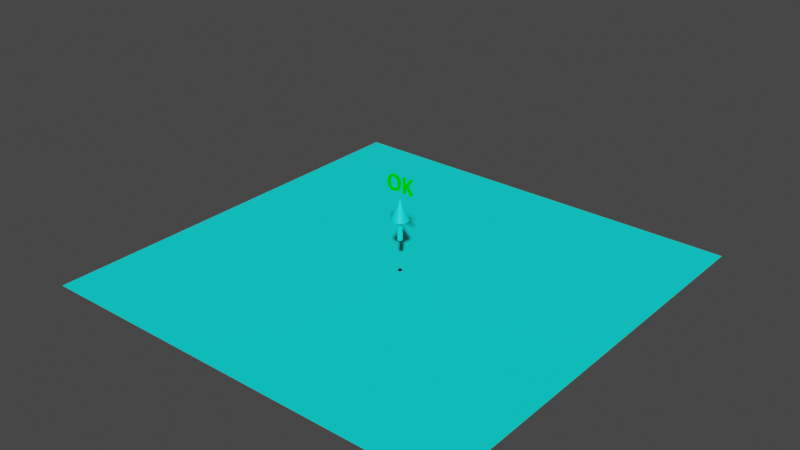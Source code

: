 # Source: INTACT_BlendData.blend  (saved by Blender 2.90.8; exported with 4.5.12 LTS)
import bpy
from mathutils import Matrix  # noqa: F401  (used for matrix-valued properties, if any)

bpy.ops.wm.read_factory_settings(use_empty=True)
scene = bpy.context.scene
scene.name = 'Scene'

# ---- collections
col_collection = bpy.data.collections.new('Collection'); scene.collection.children.link(col_collection)

# ---- materials (node trees are filled in below, after node groups)
mat_material = bpy.data.materials.new('Material')
mat_material.use_transparent_shadow = False
mat_flesh_blue = bpy.data.materials.new('Flesh blue')
mat_flesh_blue.use_transparent_shadow = False
mat_flesh_blue.diffuse_color = (0.0, 1.0, 0.9534, 0.5)
mat_flesh_blue.roughness = 0.1132
mat_odc_text_mat = bpy.data.materials.new('ODC_text_mat')
mat_odc_text_mat.use_transparent_shadow = False
mat_odc_text_mat.diffuse_color = (0.0, 1.0, 0.0, 1.0)
mat_odc_text_mat.roughness = 0.6

# ---- node groups
ng_vgs_dakir_01 = bpy.data.node_groups.new('VGS_Dakir_01', 'ShaderNodeTree')
_s = ng_vgs_dakir_01.interface.new_socket(name='Shader', in_out='OUTPUT', socket_type='NodeSocketShader')
_s = ng_vgs_dakir_01.interface.new_socket(name='Color', in_out='INPUT', socket_type='NodeSocketColor')
_s.default_value = (0.3, 0.2, 0.4, 0.5)
_N = ng_vgs_dakir_01.nodes; _L = ng_vgs_dakir_01.links
n0 = _N.new('NodeGroupOutput'); n0.name = 'Group Output'; n0.location = (1283, 932)
n1 = _N.new('NodeReroute'); n1.name = 'Reroute.010'; n1.location = (7, 1250)
n1.width = 16
n1.socket_idname = 'NodeSocketFloat'
n1.inputs[0].default_value = 0.0
n2 = _N.new('ShaderNodeBsdfTransparent'); n2.name = 'Transparent BSDF.001'; n2.location = (577, 899)
n3 = _N.new('NodeGroupInput'); n3.name = 'Group Voxel Layer Shader'; n3.location = (-401, 951)
n3.label = 'Group Voxel Layer Shader'
n4 = _N.new('ShaderNodeValToRGB'); n4.name = 'TresholdRamp'; n4.location = (-76, 987)
n4.label = 'TresholdRamp'
while len(n4.color_ramp.elements) > 1: n4.color_ramp.elements.remove(n4.color_ramp.elements[-1])
n4.color_ramp.elements[0].position = 0.0; n4.color_ramp.elements[0].color = (0.0, 0.0, 0.0, 0.0)
_e = n4.color_ramp.elements.new(1.0); _e.color = (1.0, 1.0, 1.0, 1.0)
n5 = _N.new('ShaderNodeMixShader'); n5.name = 'Mix Shader.002'; n5.location = (1077, 1015)
n6 = _N.new('ShaderNodeBsdfDiffuse'); n6.name = 'Diffuse BSDF'; n6.location = (622, 739)
n7 = _N.new('ShaderNodeValToRGB'); n7.name = 'ColorPresetRamp'; n7.location = (310, 698)
n7.label = 'ColorPresetRamp'
while len(n7.color_ramp.elements) > 1: n7.color_ramp.elements.remove(n7.color_ramp.elements[-1])
n7.color_ramp.elements[0].position = 0.0; n7.color_ramp.elements[0].color = (0.0, 0.0, 0.0, 1.0)
_e = n7.color_ramp.elements.new(0.1183); _e.color = (0.5871, 0.3418, 0.1703, 1.0)
_e = n7.color_ramp.elements.new(0.2023); _e.color = (0.375, 0.05286, 0.07421, 1.0)
_e = n7.color_ramp.elements.new(0.3); _e.color = (0.7991, 0.6606, 0.3338, 1.0)
_e = n7.color_ramp.elements.new(0.9962); _e.color = (0.8111, 0.7649, 0.6394, 1.0)
_L.new(n5.outputs[0], n0.inputs[0])
_L.new(n3.outputs[0], n4.inputs[0])
_L.new(n4.outputs[0], n5.inputs[0])
_L.new(n2.outputs[0], n5.inputs[1])
_L.new(n7.outputs[0], n6.inputs[0])
_L.new(n4.outputs[0], n7.inputs[0])
_L.new(n6.outputs[0], n5.inputs[2])
n0.is_active_output = True
ng_vgs_marcos_01 = bpy.data.node_groups.new('VGS_Marcos_01', 'ShaderNodeTree')
_s = ng_vgs_marcos_01.interface.new_socket(name='Shader', in_out='OUTPUT', socket_type='NodeSocketShader')
_s = ng_vgs_marcos_01.interface.new_socket(name='Color', in_out='INPUT', socket_type='NodeSocketColor')
_s.default_value = (0.3, 0.2, 0.4, 0.5)
_N = ng_vgs_marcos_01.nodes; _L = ng_vgs_marcos_01.links
n0 = _N.new('ShaderNodeMixShader'); n0.name = 'Mix Shader.003'; n0.location = (1077, 1015)
n1 = _N.new('ShaderNodeBsdfTransparent'); n1.name = 'Transparent BSDF.002'; n1.location = (632, 877)
n2 = _N.new('ShaderNodeBsdfDiffuse'); n2.name = 'Diffuse BSDF.001'; n2.location = (622, 722)
n2.inputs[1].default_value = 0.4
n3 = _N.new('NodeGroupOutput'); n3.name = 'Group Output.001'; n3.location = (1305, 1010)
n4 = _N.new('NodeReroute'); n4.name = 'Reroute.010'; n4.location = (7, 2297)
n4.width = 16
n4.socket_idname = 'NodeSocketFloat'
n4.inputs[0].default_value = 0.0
n5 = _N.new('NodeGroupInput'); n5.name = 'Group Voxel Layer Shader.001'; n5.location = (-307, 727)
n5.label = 'Group Voxel Layer Shader'
n6 = _N.new('NodeReroute'); n6.name = 'Reroute.011'; n6.location = (7, 984)
n6.width = 16
n6.socket_idname = 'NodeSocketFloat'
n6.inputs[0].default_value = 0.0
n7 = _N.new('NodeReroute'); n7.name = 'Reroute.002'; n7.location = (1040, 1002)
n7.width = 16
n7.socket_idname = 'NodeSocketFloat'
n7.inputs[0].default_value = 0.0
n8 = _N.new('ShaderNodeValToRGB'); n8.name = 'ColorPresetRamp.001'; n8.location = (297, 699)
n8.label = 'ColorPresetRamp'
n8.color_ramp.interpolation = 'EASE'
while len(n8.color_ramp.elements) > 1: n8.color_ramp.elements.remove(n8.color_ramp.elements[-1])
n8.color_ramp.elements[0].position = 0.0; n8.color_ramp.elements[0].color = (0.2568, 0.6856, 0.8, 1.0)
_e = n8.color_ramp.elements.new(0.09559); _e.color = (0.196, 0.6038, 0.5907, 1.0)
_e = n8.color_ramp.elements.new(0.1272); _e.color = (0.375, 0.05286, 0.07421, 1.0)
_e = n8.color_ramp.elements.new(0.2059); _e.color = (0.5699, 0.332, 0.1655, 1.0)
_e = n8.color_ramp.elements.new(0.2647); _e.color = (0.7991, 0.4485, 0.05768, 1.0)
_e = n8.color_ramp.elements.new(0.3676); _e.color = (0.7991, 0.6304, 0.2394, 1.0)
_e = n8.color_ramp.elements.new(1.0); _e.color = (0.8463, 0.8384, 0.649, 1.0)
n9 = _N.new('ShaderNodeValToRGB'); n9.name = 'TresholdRamp'; n9.location = (18, 987)
n9.label = 'TresholdRamp'
n9.color_ramp.interpolation = 'CONSTANT'
while len(n9.color_ramp.elements) > 1: n9.color_ramp.elements.remove(n9.color_ramp.elements[-1])
n9.color_ramp.elements[0].position = 0.0; n9.color_ramp.elements[0].color = (0.0, 0.0, 0.0, 0.0)
_e = n9.color_ramp.elements.new(0.1176); _e.color = (1.0, 1.0, 1.0, 1.0)
_L.new(n0.outputs[0], n3.inputs[0])
_L.new(n1.outputs[0], n0.inputs[1])
_L.new(n2.outputs[0], n0.inputs[2])
_L.new(n5.outputs[0], n8.inputs[0])
_L.new(n5.outputs[0], n9.inputs[0])
_L.new(n9.outputs[0], n0.inputs[0])
_L.new(n8.outputs[0], n2.inputs[0])
n3.is_active_output = True
ng_vgs_marcos_modified = bpy.data.node_groups.new('VGS_Marcos_modified', 'ShaderNodeTree')
_s = ng_vgs_marcos_modified.interface.new_socket(name='Shader', in_out='OUTPUT', socket_type='NodeSocketShader')
_s = ng_vgs_marcos_modified.interface.new_socket(name='Color', in_out='INPUT', socket_type='NodeSocketColor')
_s.default_value = (0.3, 0.2, 0.4, 0.5)
_N = ng_vgs_marcos_modified.nodes; _L = ng_vgs_marcos_modified.links
n0 = _N.new('ShaderNodeMixShader'); n0.name = 'Mix Shader.003'; n0.location = (1077, 1015)
n1 = _N.new('ShaderNodeBsdfTransparent'); n1.name = 'Transparent BSDF.002'; n1.location = (632, 877)
n2 = _N.new('ShaderNodeBsdfDiffuse'); n2.name = 'Diffuse BSDF.001'; n2.location = (622, 722)
n2.inputs[1].default_value = 0.4
n3 = _N.new('NodeGroupOutput'); n3.name = 'Group Output.001'; n3.location = (1305, 1010)
n4 = _N.new('NodeReroute'); n4.name = 'Reroute.010'; n4.location = (7, 2297)
n4.width = 16
n4.socket_idname = 'NodeSocketFloat'
n4.inputs[0].default_value = 0.0
n5 = _N.new('NodeReroute'); n5.name = 'Reroute.002'; n5.location = (1040, 1002)
n5.width = 16
n5.socket_idname = 'NodeSocketFloat'
n5.inputs[0].default_value = 0.0
n6 = _N.new('ShaderNodeValToRGB'); n6.name = 'TresholdRamp'; n6.location = (-354, 1818)
n6.label = 'TresholdRamp'
n6.color_ramp.interpolation = 'CONSTANT'
while len(n6.color_ramp.elements) > 1: n6.color_ramp.elements.remove(n6.color_ramp.elements[-1])
n6.color_ramp.elements[0].position = 0.0; n6.color_ramp.elements[0].color = (0.0, 0.0, 0.0, 0.0)
_e = n6.color_ramp.elements.new(0.1176); _e.color = (1.0, 1.0, 1.0, 1.0)
n7 = _N.new('NodeReroute'); n7.name = 'Reroute.011'; n7.location = (-95, 988)
n7.width = 16
n7.socket_idname = 'NodeSocketFloat'
n7.inputs[0].default_value = 0.0
n8 = _N.new('NodeGroupInput'); n8.name = 'Group Voxel Layer Shader.001'; n8.location = (-644, 1028)
n8.label = 'Group Voxel Layer Shader'
n9 = _N.new('ShaderNodeMath'); n9.name = 'Divide'; n9.location = (400, 928)
n9.label = 'Divide'
n9.operation = 'DIVIDE'
n9.inputs[2].default_value = 0.0
n10 = _N.new('ShaderNodeMath'); n10.name = 'Math_Wmin'; n10.location = (122, 963)
n10.label = 'Math_Wmin'
n10.operation = 'SUBTRACT'
n10.inputs[2].default_value = 0.0
n11 = _N.new('ShaderNodeMath'); n11.name = 'Wmax-Wmin'; n11.location = (119, 792)
n11.label = 'Wmax-Wmin'
n11.operation = 'SUBTRACT'
n11.inputs[2].default_value = 0.0
n12 = _N.new('ShaderNodeMath'); n12.name = 'Math'; n12.location = (649, 1195)
n12.operation = 'GREATER_THAN'
n12.use_clamp = True
n12.inputs[2].default_value = 0.0
n13 = _N.new('ShaderNodeValue'); n13.name = 'Low_Treshold'; n13.location = (-126, 1011)
n13.label = 'Low_Treshold'
n13.outputs[0].default_value = 600.0
n14 = _N.new('ShaderNodeValue'); n14.name = 'WminNode'; n14.location = (-213, 918)
n14.label = 'WminNode'
n14.outputs[0].default_value = -400.0
n15 = _N.new('ShaderNodeValue'); n15.name = 'WmaxNode'; n15.location = (-112, 823)
n15.label = 'WmaxNode'
n15.outputs[0].default_value = 3000.0
n16 = _N.new('ShaderNodeValToRGB'); n16.name = 'ColorPresetRamp'; n16.location = (301, 582)
n16.label = 'ColorPresetRamp'
n16.color_ramp.interpolation = 'EASE'
n16.color_ramp.color_mode = 'HSV'
while len(n16.color_ramp.elements) > 1: n16.color_ramp.elements.remove(n16.color_ramp.elements[-1])
n16.color_ramp.elements[0].position = 0.0; n16.color_ramp.elements[0].color = (0.8198, 0.3888, 0.2455, 1.0)
_e = n16.color_ramp.elements.new(0.09559); _e.color = (0.196, 0.6038, 0.5907, 1.0)
_e = n16.color_ramp.elements.new(0.1272); _e.color = (0.375, 0.05286, 0.07421, 1.0)
_e = n16.color_ramp.elements.new(0.2059); _e.color = (0.5699, 0.332, 0.1655, 1.0)
_e = n16.color_ramp.elements.new(0.2647); _e.color = (0.7991, 0.4485, 0.05768, 1.0)
_e = n16.color_ramp.elements.new(0.3676); _e.color = (0.7991, 0.6304, 0.2394, 1.0)
_e = n16.color_ramp.elements.new(1.0); _e.color = (0.8463, 0.8384, 0.649, 1.0)
_L.new(n0.outputs[0], n3.inputs[0])
_L.new(n1.outputs[0], n0.inputs[1])
_L.new(n2.outputs[0], n0.inputs[2])
_L.new(n8.outputs[0], n16.inputs[0])
_L.new(n16.outputs[0], n2.inputs[0])
_L.new(n13.outputs[0], n10.inputs[0])
_L.new(n15.outputs[0], n11.inputs[0])
_L.new(n14.outputs[0], n11.inputs[1])
_L.new(n10.outputs[0], n9.inputs[0])
_L.new(n14.outputs[0], n10.inputs[1])
_L.new(n11.outputs[0], n9.inputs[1])
_L.new(n9.outputs[0], n12.inputs[1])
_L.new(n8.outputs[0], n12.inputs[0])
_L.new(n12.outputs[0], n0.inputs[0])
n3.is_active_output = True

# ---- material node trees
mat_material.use_nodes = True; mat_material.node_tree.nodes.clear()
_N = mat_material.node_tree.nodes; _L = mat_material.node_tree.links
n0 = _N.new('ShaderNodeOutputMaterial'); n0.name = 'Material Output'; n0.location = (300, 300)
n1 = _N.new('ShaderNodeGroup'); n1.name = 'Group.005'; n1.location = (-232, 387)
n1.width = 255
n1.node_tree = ng_vgs_dakir_01
n1.inputs[0].default_value = (0.3, 0.2, 0.4, 0.5)
n2 = _N.new('ShaderNodeGroup'); n2.name = 'VGS_Marcos'; n2.location = (-239, 149)
n2.label = 'VGS_Marcos'
n2.width = 264
n2.node_tree = ng_vgs_marcos_01
n2.inputs[0].default_value = (0.3, 0.2, 0.4, 0.5)
n3 = _N.new('ShaderNodeGroup'); n3.name = 'VGS_Marcos_modified'; n3.location = (-243, -106)
n3.label = 'VGS_Marcos_modified'
n3.width = 264
n3.node_tree = ng_vgs_marcos_modified
n3.inputs[0].default_value = (0.3, 0.2, 0.4, 0.5)
n0.is_active_output = True
mat_flesh_blue.use_nodes = True; mat_flesh_blue.node_tree.nodes.clear()
_N = mat_flesh_blue.node_tree.nodes; _L = mat_flesh_blue.node_tree.links
n0 = _N.new('ShaderNodeBsdfPrincipled'); n0.name = 'Principled BSDF'; n0.location = (10, 300)
n0.distribution = 'GGX'
n0.subsurface_method = 'BURLEY'
n0.inputs[0].default_value = (0.0, 1.0, 0.9534, 1.0)
n0.inputs[3].default_value = 1.45
n0.inputs[27].default_value = (0.0, 0.0, 0.0, 1.0)
n0.inputs[28].default_value = 1.0
n1 = _N.new('ShaderNodeOutputMaterial'); n1.name = 'Material Output'; n1.location = (300, 300)
_L.new(n0.outputs[0], n1.inputs[0])
n1.is_active_output = True

# ---- world
world_world = bpy.data.worlds.new('World'); scene.world = world_world
world_world.use_nodes = True; world_world.node_tree.nodes.clear()
_N = world_world.node_tree.nodes; _L = world_world.node_tree.links
n0 = _N.new('ShaderNodeOutputWorld'); n0.name = 'World Output'; n0.location = (300, 300)
n1 = _N.new('ShaderNodeBackground'); n1.name = 'Background'; n1.location = (10, 300)
n1.inputs[0].default_value = (0.05088, 0.05088, 0.05088, 1.0)
_L.new(n1.outputs[0], n0.inputs[0])
n0.is_active_output = True
world_world.color = (0.05088, 0.05088, 0.05088)
world_world.use_sun_shadow = False
world_world.sun_shadow_jitter_overblur = 0.0

# ---- meshes
me_cube = bpy.data.meshes.new('Cube')
me_cube.from_pydata([(-1000.0, -1000.0, -1000.0), (-1000.0, -1000.0, 1000.0), (-1000.0, 1000.0, -1000.0), (-1000.0, 1000.0, 1000.0), (1000.0, -1000.0, -1000.0), (1000.0, -1000.0, 1000.0), (1000.0, 1000.0, -1000.0), (1000.0, 1000.0, 1000.0)], [], [(0, 1, 3, 2), (2, 3, 7, 6), (6, 7, 5, 4), (4, 5, 1, 0), (2, 6, 4, 0), (7, 3, 1, 5)])
_uv = me_cube.uv_layers.new(name='UVMap')
_uv.uv.foreach_set('vector', [0.375, 0.0, 0.625, 0.0, 0.625, 0.25, 0.375, 0.25, 0.375, 0.25, 0.625, 0.25, 0.625, 0.5, 0.375, 0.5, 0.375, 0.5, 0.625, 0.5, 0.625, 0.75, 0.375, 0.75, 0.375, 0.75, 0.625, 0.75, 0.625, 1.0, 0.375, 1.0, 0.125, 0.5, 0.375, 0.5, 0.375, 0.75, 0.125, 0.75, 0.625, 0.5, 0.875, 0.5, 0.875, 0.75, 0.625, 0.75])
me_cube.materials.append(mat_material)
me_cube.use_remesh_fix_poles = True
me_cube.use_remesh_preserve_attributes = False
me_cube.use_mirror_vertex_groups = False
me_cube.update()
me_plane = bpy.data.meshes.new('Plane')
me_plane.from_pydata([(-100.0, -100.0, 0.0), (100.0, -100.0, 0.0), (-100.0, 100.0, 0.0), (100.0, 100.0, 0.0), (0.0, 1.167, 22.5), (0.4465, 1.078, 22.5), (0.825, 0.825, 22.5), (1.078, 0.4465, 22.5), (1.167, -5.1e-08, 22.5), (1.078, -0.4465, 22.5), (0.825, -0.825, 22.5), (0.4465, -1.078, 22.5), (1.762e-07, -1.167, 22.5), (-0.4465, -1.078, 22.5), (-0.825, -0.825, 22.5), (-1.078, -0.4465, 22.5), (-1.167, 1.391e-08, 22.5), (-1.078, 0.4465, 22.5), (-0.825, 0.825, 22.5), (-0.4465, 1.078, 22.5), (0.0, 4.0, 36.53), (0.7804, 3.923, 36.53), (1.531, 3.696, 36.53), (2.222, 3.326, 36.53), (2.828, 2.828, 36.53), (3.326, 2.222, 36.53), (3.696, 1.531, 36.53), (3.923, 0.7804, 36.53), (4.0, 3.02e-07, 36.53), (3.923, -0.7804, 36.53), (3.696, -1.531, 36.53), (3.326, -2.222, 36.53), (2.828, -2.828, 36.53), (2.222, -3.326, 36.53), (1.531, -3.696, 36.53), (0.7804, -3.923, 36.53), (-1.303e-06, -4.0, 36.53), (-0.7804, -3.923, 36.53), (-1.531, -3.696, 36.53), (-2.222, -3.326, 36.53), (-2.828, -2.828, 36.53), (-3.326, -2.222, 36.53), (-3.696, -1.531, 36.53), (-3.923, -0.7804, 36.53), (-4.0, 3.862e-06, 36.53), (-3.923, 0.7804, 36.53), (-3.696, 1.531, 36.53), (-3.326, 2.222, 36.53), (-2.828, 2.828, 36.53), (-2.222, 3.326, 36.53), (-1.531, 3.696, 36.53), (-0.7804, 3.923, 36.53), (0.0, 0.0, 51.53), (0.0, 1.167, 36.53), (-0.825, 0.825, 36.53), (0.4465, 1.078, 36.53), (-0.4465, 1.078, 36.53), (0.825, 0.825, 36.53), (-0.2232, 1.122, 36.53), (1.078, 0.4465, 36.53), (1.167, -5.1e-08, 36.53), (1.078, -0.4465, 36.53), (0.825, -0.825, 36.53), (0.4465, -1.078, 36.53), (0.2232, -1.122, 36.53), (1.762e-07, -1.167, 36.53), (-0.4465, -1.078, 36.53), (-0.825, -0.825, 36.53), (-1.078, -0.4465, 36.53), (-1.167, 1.391e-08, 36.53), (-1.078, 0.4465, 36.53), (6.858, -0.3467, 55.81), (6.823, -0.3467, 55.67), (6.739, -0.3467, 55.58), (6.461, -0.3467, 55.49), (6.032, -0.3467, 55.47), (5.646, -0.3467, 55.49), (5.445, -0.3467, 55.55), (5.348, -0.3467, 55.62), (5.263, -0.3467, 55.73), (3.019, -0.3467, 61.02), (3.017, -0.3467, 55.78), (2.979, -0.3467, 55.66), (2.879, -0.3467, 55.57), (2.67, -0.3467, 55.49), (2.152, -0.3467, 55.47), (1.795, -0.3467, 55.52), (1.647, -0.3467, 55.6), (1.574, -0.3467, 55.68), (1.542, -0.3467, 55.78), (1.542, -0.3467, 66.19), (1.583, -0.3467, 66.31), (1.728, -0.3467, 66.42), (2.067, -0.3467, 66.49), (2.514, -0.3467, 66.49), (2.792, -0.3467, 66.43), (2.923, -0.3467, 66.37), (2.985, -0.3467, 66.3), (3.017, -0.3467, 66.19), (3.019, -0.3467, 61.48), (5.163, -0.3467, 66.15), (5.235, -0.3467, 66.29), (5.342, -0.3467, 66.39), (5.523, -0.3467, 66.46), (5.927, -0.3467, 66.49), (6.347, -0.3467, 66.47), (6.573, -0.3467, 66.41), (6.68, -0.3467, 66.33), (6.726, -0.3467, 66.25), (6.748, -0.3467, 66.12), (6.707, -0.3467, 65.86), (6.506, -0.3467, 65.36), (4.505, -0.3467, 61.43), (6.689, -0.3467, 56.47), (6.837, -0.3467, 56.02), (0.1454, -0.3467, 63.22), (0.2331, -0.3467, 62.54), (0.2877, -0.3467, 61.69), (0.2937, -0.3467, 60.76), (0.2497, -0.3467, 59.91), (0.1557, -0.3467, 59.13), (0.01158, -0.3467, 58.41), (-0.1811, -0.3467, 57.76), (-0.4223, -0.3467, 57.18), (-0.7125, -0.3467, 56.67), (-1.049, -0.3467, 56.24), (-1.432, -0.3467, 55.89), (-1.919, -0.3467, 55.59), (-2.465, -0.3467, 55.4), (-2.996, -0.3467, 55.33), (-3.567, -0.3467, 55.34), (-4.079, -0.3467, 55.42), (-4.543, -0.3467, 55.58), (-4.958, -0.3467, 55.81), (-5.236, -0.3467, 56.04), (-5.451, -0.3467, 56.26), (-5.646, -0.3467, 56.51), (-5.858, -0.3467, 56.85), (-6.098, -0.3467, 57.37), (-6.291, -0.3467, 57.98), (-6.438, -0.3467, 58.68), (-6.538, -0.3467, 59.45), (-6.591, -0.3467, 60.32), (-6.597, -0.3467, 61.25), (-6.553, -0.3467, 62.08), (-6.459, -0.3467, 62.85), (-6.315, -0.3467, 63.56), (-6.122, -0.3467, 64.21), (-5.881, -0.3467, 64.78), (-5.591, -0.3467, 65.28), (-5.254, -0.3467, 65.71), (-4.871, -0.3467, 66.06), (-4.384, -0.3467, 66.37), (-3.837, -0.3467, 66.56), (-3.303, -0.3467, 66.63), (-2.74, -0.3467, 66.62), (-2.237, -0.3467, 66.54), (-1.776, -0.3467, 66.39), (-1.363, -0.3467, 66.16), (-0.9935, -0.3467, 65.85), (-0.6705, -0.3467, 65.46), (-0.3938, -0.3467, 65.0), (-0.1629, -0.3467, 64.45), (0.02238, -0.3467, 63.83), (-1.315, -0.3467, 59.8), (-1.263, -0.3467, 60.53), (-1.268, -0.3467, 61.63), (-1.327, -0.3467, 62.39), (-1.39, -0.3467, 62.84), (-1.482, -0.3467, 63.26), (-1.603, -0.3467, 63.64), (-1.77, -0.3467, 64.0), (-1.931, -0.3467, 64.24), (-2.086, -0.3467, 64.42), (-2.323, -0.3467, 64.61), (-2.595, -0.3467, 64.73), (-2.91, -0.3467, 64.8), (-3.272, -0.3467, 64.81), (-3.599, -0.3467, 64.75), (-3.918, -0.3467, 64.6), (-4.192, -0.3467, 64.37), (-4.4, -0.3467, 64.11), (-4.576, -0.3467, 63.81), (-4.723, -0.3467, 63.46), (-4.84, -0.3467, 63.08), (-4.927, -0.3467, 62.66), (-4.988, -0.3467, 62.19), (-5.041, -0.3467, 61.47), (-5.036, -0.3467, 60.36), (-4.976, -0.3467, 59.58), (-4.913, -0.3467, 59.12), (-4.822, -0.3467, 58.7), (-4.702, -0.3467, 58.32), (-4.537, -0.3467, 57.95), (-4.377, -0.3467, 57.72), (-4.223, -0.3467, 57.54), (-3.986, -0.3467, 57.36), (-3.713, -0.3467, 57.23), (-3.396, -0.3467, 57.17), (-3.031, -0.3467, 57.16), (-2.704, -0.3467, 57.22), (-2.385, -0.3467, 57.36), (-2.112, -0.3467, 57.6), (-1.903, -0.3467, 57.85), (-1.727, -0.3467, 58.16), (-1.58, -0.3467, 58.51), (-1.463, -0.3467, 58.9), (-1.376, -0.3467, 59.33), (6.858, 0.3467, 55.81), (6.823, 0.3467, 55.67), (6.739, 0.3467, 55.58), (6.461, 0.3467, 55.49), (6.032, 0.3467, 55.47), (5.646, 0.3467, 55.49), (5.445, 0.3467, 55.55), (5.348, 0.3467, 55.62), (5.263, 0.3467, 55.73), (3.019, 0.3467, 61.02), (3.017, 0.3467, 55.78), (2.979, 0.3467, 55.66), (2.879, 0.3467, 55.57), (2.67, 0.3467, 55.49), (2.152, 0.3467, 55.47), (1.795, 0.3467, 55.52), (1.647, 0.3467, 55.6), (1.574, 0.3467, 55.68), (1.542, 0.3467, 55.78), (1.542, 0.3467, 66.19), (1.583, 0.3467, 66.31), (1.728, 0.3467, 66.42), (2.067, 0.3467, 66.49), (2.514, 0.3467, 66.49), (2.792, 0.3467, 66.43), (2.923, 0.3467, 66.37), (2.985, 0.3467, 66.3), (3.017, 0.3467, 66.19), (3.019, 0.3467, 61.48), (5.163, 0.3467, 66.15), (5.235, 0.3467, 66.29), (5.342, 0.3467, 66.39), (5.523, 0.3467, 66.46), (5.927, 0.3467, 66.49), (6.347, 0.3467, 66.47), (6.573, 0.3467, 66.41), (6.68, 0.3467, 66.33), (6.726, 0.3467, 66.25), (6.748, 0.3467, 66.12), (6.707, 0.3467, 65.86), (6.506, 0.3467, 65.36), (4.505, 0.3467, 61.43), (6.689, 0.3467, 56.47), (6.837, 0.3467, 56.02), (0.1454, 0.3467, 63.22), (0.2331, 0.3467, 62.54), (0.2877, 0.3467, 61.69), (0.2937, 0.3467, 60.76), (0.2497, 0.3467, 59.91), (0.1557, 0.3467, 59.13), (0.01158, 0.3467, 58.41), (-0.1811, 0.3467, 57.76), (-0.4223, 0.3467, 57.18), (-0.7125, 0.3467, 56.67), (-1.049, 0.3467, 56.24), (-1.432, 0.3467, 55.89), (-1.919, 0.3467, 55.59), (-2.465, 0.3467, 55.4), (-2.996, 0.3467, 55.33), (-3.567, 0.3467, 55.34), (-4.079, 0.3467, 55.42), (-4.543, 0.3467, 55.58), (-4.958, 0.3467, 55.81), (-5.236, 0.3467, 56.04), (-5.451, 0.3467, 56.26), (-5.646, 0.3467, 56.51), (-5.858, 0.3467, 56.85), (-6.098, 0.3467, 57.37), (-6.291, 0.3467, 57.98), (-6.438, 0.3467, 58.68), (-6.538, 0.3467, 59.45), (-6.591, 0.3467, 60.32), (-6.597, 0.3467, 61.25), (-6.553, 0.3467, 62.08), (-6.459, 0.3467, 62.85), (-6.315, 0.3467, 63.56), (-6.122, 0.3467, 64.21), (-5.881, 0.3467, 64.78), (-5.591, 0.3467, 65.28), (-5.254, 0.3467, 65.71), (-4.871, 0.3467, 66.06), (-4.384, 0.3467, 66.37), (-3.837, 0.3467, 66.56), (-3.303, 0.3467, 66.63), (-2.74, 0.3467, 66.62), (-2.237, 0.3467, 66.54), (-1.776, 0.3467, 66.39), (-1.363, 0.3467, 66.16), (-0.9935, 0.3467, 65.85), (-0.6705, 0.3467, 65.46), (-0.3938, 0.3467, 65.0), (-0.1629, 0.3467, 64.45), (0.02238, 0.3467, 63.83), (-1.315, 0.3467, 59.8), (-1.263, 0.3467, 60.53), (-1.268, 0.3467, 61.63), (-1.327, 0.3467, 62.39), (-1.39, 0.3467, 62.84), (-1.482, 0.3467, 63.26), (-1.603, 0.3467, 63.64), (-1.77, 0.3467, 64.0), (-2.03, 0.3467, 64.36), (-2.323, 0.3467, 64.61), (-2.595, 0.3467, 64.73), (-2.91, 0.3467, 64.8), (-3.272, 0.3467, 64.81), (-3.599, 0.3467, 64.75), (-3.918, 0.3467, 64.6), (-4.192, 0.3467, 64.37), (-4.4, 0.3467, 64.11), (-4.576, 0.3467, 63.81), (-4.723, 0.3467, 63.46), (-4.84, 0.3467, 63.08), (-4.927, 0.3467, 62.66), (-4.988, 0.3467, 62.19), (-5.041, 0.3467, 61.47), (-5.036, 0.3467, 60.36), (-4.976, 0.3467, 59.58), (-4.913, 0.3467, 59.12), (-4.822, 0.3467, 58.7), (-4.702, 0.3467, 58.32), (-4.537, 0.3467, 57.95), (-4.377, 0.3467, 57.72), (-4.223, 0.3467, 57.54), (-3.986, 0.3467, 57.36), (-3.713, 0.3467, 57.23), (-3.396, 0.3467, 57.17), (-3.031, 0.3467, 57.16), (-2.704, 0.3467, 57.22), (-2.385, 0.3467, 57.36), (-2.112, 0.3467, 57.6), (-1.903, 0.3467, 57.85), (-1.727, 0.3467, 58.16), (-1.58, 0.3467, 58.51), (-1.463, 0.3467, 58.9), (-1.376, 0.3467, 59.33), (0.1447, -0.3506, 63.23), (0.1455, 0.3455, 63.21), (0.2329, 0.3452, 62.54), (0.2462, 0.3425, 62.53), (0.235, -0.3491, 62.53), (0.2875, 0.3456, 61.69), (0.3152, 0.3422, 61.2), (0.3076, -0.3429, 61.4), (0.2874, -0.345, 61.69), (0.2935, 0.3454, 60.76), (0.2935, -0.3452, 60.76), (0.2902, -0.3424, 60.35), (0.2502, 0.3492, 59.91), (0.2494, -0.3448, 59.91), (0.1737, -0.3425, 59.12), (0.156, 0.3491, 59.13), (0.1554, -0.3446, 59.13), (0.0118, 0.349, 58.4), (0.01125, -0.3443, 58.41), (-0.1686, -0.3521, 57.79), (-0.181, 0.349, 57.75), (-0.3704, -0.3523, 57.29), (-0.4231, 0.3489, 57.17), (-0.6273, -0.3514, 56.8), (-0.7132, 0.3451, 56.67), (-0.8325, 0.3406, 56.47), (-0.9128, -0.3507, 56.4), (-1.094, 0.3454, 56.19), (-1.232, -0.3472, 56.06), (-1.56, -0.3509, 55.8), (-1.462, 0.3519, 55.87), (-1.756, 0.3433, 55.68), (-2.008, 0.3517, 55.55), (-1.966, -0.3502, 55.57), (-2.365, -0.3516, 55.43), (-2.465, 0.3486, 55.4), (-2.711, 0.3416, 55.33), (-2.996, 0.3483, 55.33), (-2.92, -0.348, 55.33), (-3.429, 0.3501, 55.33), (-3.392, -0.3508, 55.33), (-3.833, 0.3505, 55.37), (-4.095, -0.3428, 55.4), (-3.829, -0.3485, 55.37), (-4.376, 0.3487, 55.51), (-4.317, -0.3487, 55.49), (-4.646, -0.3505, 55.63), (-4.804, 0.3446, 55.71), (-4.991, 0.3414, 55.8), (-4.931, -0.3523, 55.79), (-5.101, 0.3448, 55.92), (-5.245, -0.3519, 56.04), (-5.411, 0.3501, 56.21), (-5.572, -0.3498, 56.4), (-5.722, 0.3494, 56.62), (-5.868, -0.3403, 56.83), (-5.891, -0.3475, 56.91), (-5.921, 0.3486, 56.97), (-6.098, 0.3497, 57.37), (-6.125, -0.3487, 57.45), (-6.291, 0.3488, 57.98), (-6.337, -0.3414, 58.11), (-6.268, -0.3433, 57.91), (-6.423, -0.3462, 58.58), (-6.409, 0.3524, 58.51), (-6.508, 0.3534, 59.15), (-6.533, -0.3522, 59.38), (-6.566, 0.3417, 59.59), (-6.591, -0.3515, 60.27), (-6.588, 0.3475, 60.2), (-6.599, 0.3517, 61.21), (-6.599, -0.3505, 61.14), (-6.562, -0.3518, 62.0), (-6.557, 0.3519, 62.04), (-6.497, 0.3506, 62.59), (-6.467, -0.3509, 62.8), (-6.41, 0.3464, 63.12), (-6.345, 0.3427, 63.51), (-6.351, -0.3519, 63.42), (-6.271, 0.3448, 63.73), (-6.175, -0.347, 64.05), (-6.109, -0.3422, 64.28), (-6.039, 0.3485, 64.43), (-6.007, -0.3495, 64.5), (-5.841, -0.3518, 64.86), (-5.82, 0.3497, 64.9), (-5.592, 0.3484, 65.28), (-5.627, -0.3494, 65.23), (-5.361, -0.3416, 65.61), (-5.301, -0.3425, 65.66), (-5.252, 0.3484, 65.71), (-4.898, -0.3417, 66.07), (-4.909, 0.3501, 66.03), (-4.822, -0.338, 66.1), (-4.549, 0.3446, 66.28), (-4.21, 0.3559, 66.44), (-4.323, -0.3511, 66.39), (-3.837, 0.3476, 66.56), (-3.838, -0.3514, 66.56), (-3.61, -0.3432, 66.62), (-3.317, 0.3511, 66.63), (-3.304, -0.3486, 66.63), (-2.748, 0.3518, 66.63), (-2.751, -0.3506, 66.63), (-2.329, 0.352, 66.56), (-2.355, -0.352, 66.57), (-1.994, -0.3505, 66.47), (-2.015, 0.3515, 66.48), (-1.665, 0.3501, 66.33), (-1.547, -0.3521, 66.27), (-1.27, 0.3505, 66.09), (-1.173, -0.3484, 66.01), (-0.9538, -0.3538, 65.81), (-0.9776, 0.3528, 65.83), (-0.7484, 0.3473, 65.56), (-0.7287, 0.3411, 65.57), (-0.5261, 0.3426, 65.24), (-0.6712, -0.3532, 65.47), (-0.4196, 0.343, 65.08), (-0.5081, -0.3509, 65.21), (-0.2584, -0.3425, 64.74), (-0.3329, 0.3445, 64.87), (-0.2728, -0.3438, 64.74), (-0.1631, 0.3446, 64.45), (-0.1478, 0.3425, 64.45), (-0.08891, -0.3444, 64.23), (-0.004408, -0.3428, 63.98), (0.02147, 0.3433, 63.83), (0.09744, 0.3426, 63.57), (0.04178, -0.3444, 63.74), (-1.363, 0.3507, 59.41), (-1.302, -0.348, 59.94), (-1.306, 0.3473, 59.9), (-1.261, -0.3466, 60.6), (-1.27, 0.3488, 60.42), (-1.256, 0.347, 61.13), (-1.264, -0.3473, 61.49), (-1.283, 0.3473, 61.87), (-1.303, -0.3472, 62.13), (-1.326, 0.3446, 62.38), (-1.359, -0.3504, 62.65), (-1.39, 0.3482, 62.84), (-1.432, -0.3482, 63.06), (-1.508, 0.3489, 63.36), (-1.538, -0.3479, 63.46), (-1.651, -0.3489, 63.76), (-1.674, 0.3477, 63.81), (-1.815, 0.3484, 64.07), (-1.814, -0.3497, 64.08), (-2.006, 0.3504, 64.33), (-1.978, -0.3488, 64.3), (-2.145, -0.3487, 64.47), (-2.264, 0.3496, 64.56), (-2.322, -0.348, 64.6), (-2.523, 0.3499, 64.71), (-2.754, -0.3487, 64.77), (-2.523, -0.3483, 64.71), (-2.875, 0.3506, 64.8), (-2.997, -0.3489, 64.81), (-3.274, 0.3481, 64.81), (-3.361, -0.3464, 64.8), (-3.517, 0.3489, 64.77), (-3.635, -0.347, 64.74), (-3.747, 0.3497, 64.69), (-3.888, -0.3487, 64.62), (-4.005, 0.3491, 64.54), (-4.128, -0.3457, 64.43), (-4.253, 0.352, 64.3), (-4.347, -0.3536, 64.19), (-4.423, 0.3452, 64.08), (-4.558, 0.3486, 63.84), (-4.478, -0.3469, 63.99), (-4.688, 0.3476, 63.56), (-4.654, -0.3522, 63.65), (-4.814, -0.3483, 63.17), (-4.909, -0.3483, 62.76), (-4.841, 0.3482, 63.08), (-4.94, 0.3507, 62.58), (-4.988, -0.3455, 62.2), (-4.998, 0.3467, 62.09), (-5.041, 0.3482, 61.41), (-5.041, -0.349, 61.41), (-5.039, 0.347, 60.49), (-5.039, -0.3494, 60.51), (-4.995, -0.3479, 59.77), (-4.996, 0.3456, 59.77), (-4.936, 0.3492, 59.27), (-4.922, -0.3504, 59.17), (-4.871, 0.3472, 58.91), (-4.822, -0.349, 58.7), (-4.752, 0.3501, 58.46), (-4.684, -0.3472, 58.27), (-4.635, 0.3491, 58.16), (-4.496, -0.3453, 57.88), (-4.515, 0.3497, 57.92), (-4.353, 0.3473, 57.68), (-4.252, -0.3462, 57.57), (-4.196, 0.3501, 57.52), (-3.984, 0.3497, 57.36), (-4.019, -0.3491, 57.38), (-3.82, -0.3485, 57.27), (-3.785, 0.3494, 57.26), (-3.559, -0.3471, 57.19), (-3.559, 0.3489, 57.19), (-3.267, -0.348, 57.16), (-3.164, 0.3491, 57.15), (-2.707, -0.3482, 57.22), (-2.991, -0.3469, 57.16), (-2.735, 0.3486, 57.21), (-2.386, -0.3483, 57.36), (-2.417, 0.3483, 57.35), (-2.176, 0.3481, 57.53), (-1.977, 0.3493, 57.75), (-2.112, -0.347, 57.6), (-1.725, -0.3442, 58.16), (-1.871, -0.3406, 57.9), (-1.836, 0.3494, 57.96), (-1.708, 0.3469, 58.2), (-1.564, 0.3471, 58.55), (-1.563, -0.3479, 58.56), (-1.442, 0.347, 58.99), (-1.436, -0.3463, 59.02), (-1.363, -0.3507, 59.41), (6.872, -0.3439, 55.85), (6.859, 0.3504, 55.81), (6.858, -0.3507, 55.79), (6.82, -0.3418, 55.63), (6.833, 0.3444, 55.7), (6.826, 0.3433, 55.65), (6.808, -0.3496, 55.65), (6.792, 0.3485, 55.63), (6.721, -0.3456, 55.57), (6.69, 0.3508, 55.55), (6.633, -0.3443, 55.51), (6.581, -0.3462, 55.52), (6.461, 0.3474, 55.49), (6.371, 0.3425, 55.46), (6.318, -0.3477, 55.47), (6.035, 0.3477, 55.47), (5.655, 0.3438, 55.47), (5.819, -0.3456, 55.47), (5.605, -0.3526, 55.5), (5.646, 0.3461, 55.49), (5.445, 0.3453, 55.55), (5.457, -0.3458, 55.54), (5.388, 0.3428, 55.56), (5.301, -0.3434, 55.63), (5.354, -0.3457, 55.61), (5.349, 0.3444, 55.62), (5.263, 0.3485, 55.73), (5.263, -0.3496, 55.73), (3.02, 0.3495, 61.02), (3.02, -0.3485, 61.02), (3.018, 0.3497, 55.78), (3.018, -0.3496, 55.78), (2.979, 0.3505, 55.66), (2.98, -0.3501, 55.66), (2.836, -0.3429, 55.52), (2.88, 0.3488, 55.57), (2.879, -0.3462, 55.57), (2.742, 0.3503, 55.51), (2.746, -0.3462, 55.52), (2.511, 0.3495, 55.47), (2.538, -0.3469, 55.48), (2.14, -0.3518, 55.47), (2.006, 0.3487, 55.48), (1.793, -0.353, 55.52), (1.68, 0.3421, 55.54), (1.752, 0.3446, 55.54), (1.646, 0.3441, 55.6), (1.654, -0.3512, 55.59), (1.58, 0.3503, 55.67), (1.581, -0.3495, 55.67), (1.544, 0.3484, 55.76), (1.543, -0.3487, 55.77), (1.543, 0.3495, 66.2), (1.543, -0.3503, 66.2), (1.59, 0.35, 66.32), (1.597, -0.3495, 66.33), (1.683, 0.3475, 66.4), (1.762, -0.3418, 66.46), (1.711, -0.3464, 66.41), (1.85, 0.3517, 66.46), (1.918, -0.3485, 66.47), (2.095, 0.3505, 66.49), (2.393, -0.3432, 66.52), (2.223, -0.3481, 66.49), (2.565, 0.3514, 66.48), (2.562, -0.3447, 66.48), (2.815, 0.3509, 66.43), (2.884, -0.3432, 66.42), (2.785, -0.3463, 66.43), (2.915, -0.3482, 66.37), (2.925, 0.3516, 66.37), (2.986, 0.3489, 66.3), (2.985, -0.3455, 66.3), (3.017, -0.3429, 66.26), (3.018, 0.3494, 66.19), (3.017, -0.3464, 66.19), (3.02, 0.3488, 61.48), (3.02, -0.3505, 61.48), (5.185, 0.3474, 66.2), (5.223, -0.3421, 66.31), (5.191, -0.3472, 66.22), (5.216, 0.3427, 66.29), (5.267, 0.3479, 66.33), (5.301, -0.3449, 66.36), (5.407, 0.3477, 66.43), (5.466, -0.3525, 66.45), (5.698, 0.3515, 66.49), (5.691, -0.3487, 66.49), (6.333, -0.3424, 66.51), (6.26, 0.3506, 66.49), (6.215, -0.3445, 66.49), (6.465, -0.3463, 66.45), (6.505, 0.3472, 66.43), (6.633, -0.345, 66.37), (6.643, 0.3501, 66.37), (6.706, -0.3515, 66.3), (6.705, 0.3493, 66.29), (6.756, -0.3432, 66.19), (6.736, 0.3519, 66.22), (6.741, -0.3469, 66.19), (6.746, 0.3466, 66.11), (6.745, -0.3491, 66.08), (6.732, -0.3423, 65.91), (6.723, 0.3456, 65.93), (6.707, -0.3479, 65.86), (6.725, 0.3508, 65.9), (6.507, -0.3494, 65.36), (6.506, 0.3497, 65.36), (4.506, 0.3491, 61.43), (4.506, -0.3507, 61.43), (6.689, 0.3497, 56.48), (6.688, -0.3481, 56.48), (6.837, -0.3483, 56.02), (6.838, 0.3481, 56.02)], [], [(0, 1, 3, 2), (4, 5, 6, 7, 8, 9, 10, 11, 12, 13, 14, 15, 16, 17, 18, 19), (20, 52, 21), (21, 52, 22), (22, 52, 23), (23, 52, 24), (24, 52, 25), (25, 52, 26), (26, 52, 27), (27, 52, 28), (28, 52, 29), (29, 52, 30), (30, 52, 31), (31, 52, 32), (32, 52, 33), (33, 52, 34), (34, 52, 35), (35, 52, 36), (36, 52, 37), (37, 52, 38), (38, 52, 39), (39, 52, 40), (40, 52, 41), (41, 52, 42), (42, 52, 43), (43, 52, 44), (44, 52, 45), (45, 52, 46), (46, 52, 47), (47, 52, 48), (48, 52, 49), (49, 52, 50), (50, 52, 51), (51, 52, 20), (5, 4, 53, 55), (6, 5, 55, 57), (59, 7, 6, 57), (60, 8, 7, 59), (61, 9, 8, 60), (62, 10, 9, 61), (63, 11, 10, 62), (65, 12, 11, 63, 64), (66, 13, 12, 65), (67, 14, 13, 66), (15, 14, 67, 68), (16, 15, 68, 69), (17, 16, 69, 70), (18, 17, 70, 54), (19, 18, 54, 56), (4, 19, 56, 58, 53), (51, 20, 21, 22, 23, 24, 25, 26, 27, 28, 29, 30, 31, 32, 33, 34, 35, 64, 63, 62, 61, 60, 59, 57, 55, 53, 58), (64, 35, 36, 37, 38, 39, 40, 41, 42, 43, 44, 45, 46, 47, 48, 49, 50, 51, 58, 56, 54, 70, 69, 68, 67, 66, 65), (103, 105, 104), (92, 94, 93), (92, 95, 94), (103, 106, 105), (102, 106, 103), (92, 96, 95), (102, 107, 106), (91, 96, 92), (101, 107, 102), (91, 97, 96), (101, 108, 107), (91, 98, 97), (90, 98, 91), (101, 109, 108), (100, 109, 101), (89, 98, 90), (89, 99, 98), (99, 109, 100), (99, 110, 109), (99, 111, 110), (99, 112, 111), (89, 80, 99), (80, 112, 99), (80, 113, 112), (89, 81, 80), (79, 113, 80), (79, 114, 113), (79, 71, 114), (89, 82, 81), (88, 82, 89), (79, 72, 71), (78, 72, 79), (78, 73, 72), (87, 82, 88), (87, 83, 82), (77, 73, 78), (86, 83, 87), (86, 84, 83), (77, 74, 73), (76, 74, 77), (85, 84, 86), (75, 74, 76), (153, 155, 154), (153, 156, 155), (152, 156, 153), (152, 157, 156), (152, 158, 157), (151, 158, 152), (151, 159, 158), (150, 159, 151), (150, 160, 159), (149, 160, 150), (149, 161, 160), (148, 161, 149), (177, 161, 148), (176, 161, 177), (176, 162, 161), (148, 178, 177), (175, 162, 176), (148, 179, 178), (174, 162, 175), (147, 179, 148), (173, 162, 174), (147, 180, 179), (172, 162, 173), (147, 181, 180), (172, 163, 162), (171, 163, 172), (147, 182, 181), (146, 182, 147), (170, 163, 171), (146, 183, 182), (170, 115, 163), (169, 115, 170), (146, 184, 183), (145, 184, 146), (168, 115, 169), (168, 116, 115), (145, 185, 184), (167, 116, 168), (144, 185, 145), (144, 186, 185), (167, 117, 116), (166, 117, 167), (144, 187, 186), (143, 187, 144), (166, 118, 117), (165, 118, 166), (143, 188, 187), (142, 188, 143), (165, 119, 118), (164, 119, 165), (141, 188, 142), (141, 189, 188), (207, 119, 164), (207, 120, 119), (141, 190, 189), (206, 120, 207), (140, 190, 141), (140, 191, 190), (206, 121, 120), (205, 121, 206), (140, 192, 191), (139, 192, 140), (204, 121, 205), (139, 193, 192), (204, 122, 121), (203, 122, 204), (139, 194, 193), (138, 194, 139), (202, 122, 203), (138, 195, 194), (202, 123, 122), (201, 123, 202), (138, 196, 195), (138, 197, 196), (200, 123, 201), (138, 198, 197), (199, 123, 200), (137, 198, 138), (137, 199, 198), (137, 123, 199), (137, 124, 123), (136, 124, 137), (136, 125, 124), (135, 125, 136), (134, 125, 135), (134, 126, 125), (133, 126, 134), (133, 127, 126), (132, 127, 133), (131, 127, 132), (131, 128, 127), (130, 128, 131), (130, 129, 128), (242, 240, 241), (231, 229, 230), (232, 229, 231), (243, 240, 242), (243, 239, 240), (233, 229, 232), (244, 239, 243), (233, 228, 229), (244, 238, 239), (234, 228, 233), (245, 238, 244), (235, 228, 234), (235, 227, 228), (246, 238, 245), (246, 237, 238), (235, 226, 227), (236, 226, 235), (246, 236, 237), (247, 236, 246), (248, 236, 247), (249, 236, 248), (217, 226, 236), (249, 217, 236), (250, 217, 249), (218, 226, 217), (250, 216, 217), (251, 216, 250), (208, 216, 251), (219, 226, 218), (219, 225, 226), (209, 216, 208), (209, 215, 216), (210, 215, 209), (219, 224, 225), (220, 224, 219), (210, 214, 215), (220, 223, 224), (221, 223, 220), (211, 214, 210), (211, 213, 214), (221, 222, 223), (211, 212, 213), (292, 290, 291), (293, 290, 292), (293, 289, 290), (294, 289, 293), (295, 289, 294), (295, 288, 289), (296, 288, 295), (296, 287, 288), (297, 287, 296), (297, 286, 287), (298, 286, 297), (298, 285, 286), (298, 313, 285), (298, 312, 313), (299, 312, 298), (314, 285, 313), (299, 311, 312), (315, 285, 314), (299, 310, 311), (315, 284, 285), (299, 309, 310), (316, 284, 315), (472, 347, 346, 345), (317, 284, 316), (300, 309, 299), (300, 308, 309), (318, 284, 317), (318, 283, 284), (300, 307, 308), (319, 283, 318), (252, 307, 300), (252, 306, 307), (320, 283, 319), (320, 282, 283), (252, 305, 306), (253, 305, 252), (321, 282, 320), (253, 304, 305), (321, 281, 282), (322, 281, 321), (254, 304, 253), (254, 303, 304), (323, 281, 322), (323, 280, 281), (255, 303, 254), (255, 302, 303), (324, 280, 323), (324, 279, 280), (256, 302, 255), (256, 301, 302), (324, 278, 279), (325, 278, 324), (256, 343, 301), (257, 343, 256), (326, 278, 325), (257, 342, 343), (326, 277, 278), (327, 277, 326), (258, 342, 257), (258, 341, 342), (328, 277, 327), (328, 276, 277), (258, 340, 341), (329, 276, 328), (259, 340, 258), (259, 339, 340), (330, 276, 329), (330, 275, 276), (259, 338, 339), (331, 275, 330), (260, 338, 259), (260, 337, 338), (332, 275, 331), (333, 275, 332), (260, 336, 337), (334, 275, 333), (260, 335, 336), (334, 274, 275), (335, 274, 334), (260, 274, 335), (261, 274, 260), (261, 273, 274), (262, 273, 261), (262, 272, 273), (262, 271, 272), (263, 271, 262), (263, 270, 271), (264, 270, 263), (264, 269, 270), (264, 268, 269), (265, 268, 264), (265, 267, 268), (266, 267, 265), (400, 403, 399), (433, 435, 432), (485, 483, 481), (514, 513, 511), (530, 529, 526), (569, 567, 679), (569, 570, 567), (576, 574, 572), (575, 577, 570), (581, 577, 578), (580, 583, 582), (591, 590, 588), (614, 611, 608), (611, 615, 613), (624, 623, 622), (629, 626, 624), (632, 629, 630), (635, 634, 632), (636, 634, 635), (639, 634, 636), (652, 651, 646), (655, 653, 652), (654, 655, 652), (660, 655, 658), (661, 665, 663), (666, 664, 662), (380, 381, 379), (394, 392, 396), (461, 463, 456), (475, 478, 476), (493, 495, 496), (500, 499, 497), (504, 506, 508), (520, 523, 521), (525, 526, 524), (531, 530, 526), (543, 545, 542), (546, 548, 544), (548, 551, 550), (557, 559, 558), (560, 562, 561), (564, 476, 474), (568, 570, 572), (568, 572, 571), (569, 573, 570), (572, 574, 571), (573, 575, 570), (575, 578, 577), (577, 580, 576), (581, 583, 580), (583, 585, 589), (599, 601, 602), (600, 603, 601), (608, 609, 606), (619, 620, 621), (622, 623, 621), (622, 625, 624), (625, 627, 624), (629, 631, 626), (639, 640, 634), (639, 642, 640), (648, 649, 645), (647, 650, 646), (646, 651, 648), (646, 650, 652), (652, 653, 651), (656, 655, 661), (660, 662, 655), (661, 662, 665), (666, 668, 664), (672, 670, 667), (668, 671, 669), (669, 671, 673), (677, 679, 680), (348, 347, 344), (349, 347, 350), (351, 350, 348), (351, 352, 354), (355, 350, 351), (356, 353, 350), (355, 354, 357), (358, 356, 355), (358, 357, 360), (358, 360, 362), (363, 361, 358), (365, 364, 363), (367, 366, 365), (369, 368, 366), (370, 369, 367), (372, 369, 370), (371, 369, 374), (373, 374, 372), (378, 376, 377), (379, 376, 380), (382, 380, 378), (381, 380, 383), (384, 380, 382), (387, 389, 386), (389, 390, 386), (393, 392, 390), (395, 392, 393), (397, 396, 395), (399, 398, 397), (403, 402, 399), (407, 405, 406), (410, 408, 405), (409, 408, 411), (409, 411, 413), (412, 411, 410), (413, 411, 414), (414, 412, 415), (416, 417, 415), (418, 416, 419), (422, 421, 419), (421, 422, 425), (426, 423, 421), (424, 427, 425), (431, 430, 428), (432, 430, 431), (435, 434, 432), (437, 435, 433), (439, 438, 436), (440, 439, 435), (443, 439, 440), (441, 439, 444), (449, 448, 447), (451, 449, 450), (453, 452, 450), (453, 455, 456), (459, 456, 463), (460, 459, 462), (462, 463, 464), (464, 466, 469), (470, 468, 464), (471, 468, 472), (470, 469, 473), (344, 472, 470), (476, 565, 475), (565, 566, 475), (475, 477, 478), (481, 477, 480), (481, 480, 484), (484, 480, 482), (485, 484, 486), (487, 486, 489), (490, 489, 491), (491, 492, 493), (493, 492, 494), (493, 494, 495), (498, 499, 501), (503, 504, 505), (505, 504, 507), (507, 508, 509), (509, 510, 511), (514, 517, 516), (516, 517, 518), (520, 518, 519), (524, 522, 525), (526, 525, 527), (527, 528, 526), (528, 531, 526), (530, 531, 533), (534, 533, 535), (536, 535, 537), (536, 537, 538), (539, 538, 541), (537, 540, 541), (542, 540, 543), (545, 544, 547), (544, 548, 547), (549, 548, 550), (549, 550, 552), (552, 550, 553), (552, 555, 554), (552, 553, 555), (555, 553, 557), (555, 557, 556), (560, 558, 562), (562, 558, 563), (564, 563, 565), (680, 679, 567), (568, 567, 570), (576, 570, 577), (576, 580, 579), (580, 577, 581), (580, 582, 579), (585, 581, 584), (583, 581, 585), (586, 583, 587), (589, 587, 583), (589, 585, 590), (594, 590, 591), (594, 596, 590), (471, 472, 345), (599, 600, 601), (605, 601, 603), (601, 605, 607), (616, 611, 614), (618, 615, 616), (621, 620, 622), (629, 624, 627), (629, 634, 631), (637, 633, 631), (644, 640, 642), (646, 644, 647), (649, 648, 651), (654, 657, 655), (659, 656, 661), (662, 661, 655), (665, 662, 664), (672, 667, 665), (664, 669, 672), (677, 678, 679), (344, 470, 473), (374, 373, 377, 376), (344, 347, 472), (349, 346, 347), (348, 350, 347), (352, 351, 348), (350, 353, 349), (355, 351, 354), (355, 356, 350), (358, 355, 357), (358, 359, 356), (358, 361, 359), (363, 358, 362), (363, 364, 361), (365, 366, 364), (369, 366, 367), (371, 368, 369), (372, 374, 369), (376, 375, 374), (383, 384, 386, 385), (378, 380, 376), (383, 380, 384), (388, 386, 390, 392), (386, 384, 387), (386, 388, 385), (402, 403, 405, 404), (392, 391, 388), (394, 391, 392), (395, 396, 392), (398, 396, 397), (399, 397, 400), (401, 398, 399), (402, 401, 399), (426, 425, 428, 429), (406, 405, 403), (405, 408, 404), (410, 405, 407), (410, 411, 408), (412, 414, 411), (415, 417, 414), (416, 418, 417), (421, 420, 418), (419, 421, 418), (421, 423, 420), (425, 422, 424), (425, 426, 421), (428, 425, 427), (444, 443, 447, 446), (430, 429, 428), (434, 430, 432), (432, 431, 433), (436, 434, 435), (435, 439, 436), (440, 435, 437), (442, 443, 440), (443, 444, 439), (442, 445, 443), (453, 456, 457, 454), (445, 447, 443), (447, 448, 446), (449, 451, 448), (450, 452, 451), (453, 454, 452), (462, 468, 467, 465), (456, 459, 457), (459, 458, 457), (460, 458, 459), (463, 462, 459), (465, 460, 462), (466, 464, 463), (497, 498, 496, 495), (464, 468, 462), (469, 470, 464), (471, 467, 468), (470, 472, 468), (478, 481, 479), (481, 478, 477), (485, 481, 484), (487, 485, 486), (488, 489, 486), (490, 487, 489), (491, 489, 492), (502, 504, 503, 501), (498, 497, 499), (501, 499, 502), (519, 522, 523, 520), (507, 504, 508), (509, 508, 510), (510, 512, 515), (511, 510, 515), (514, 511, 515), (514, 515, 517), (520, 516, 518), (558, 560, 556, 557), (524, 523, 522), (534, 532, 530), (534, 530, 533), (536, 534, 535), (537, 541, 538), (542, 541, 540), (545, 543, 544), (549, 547, 548), (590, 596, 595, 593), (564, 562, 563), (476, 564, 565), (568, 680, 567), (570, 576, 572), (583, 586, 582), (590, 585, 588), (589, 592, 587), (593, 592, 589), (593, 589, 590), (595, 596, 598, 597), (597, 598, 600, 599), (604, 601, 608, 606), (601, 604, 602), (617, 618, 620, 619), (607, 608, 601), (608, 611, 609), (612, 609, 611), (614, 608, 610), (611, 613, 612), (616, 615, 611), (618, 617, 615), (637, 634, 640, 638), (624, 626, 623), (628, 626, 631), (630, 629, 627), (632, 634, 629), (634, 637, 631), (641, 640, 644, 643), (640, 641, 638), (644, 646, 648, 643), (643, 648, 645), (672, 669, 673, 674), (655, 656, 653), (655, 657, 658), (664, 672, 665), (668, 669, 664), (676, 675, 674, 673), (676, 678, 677, 675)])
me_plane.polygons.foreach_set('use_smooth', [0, 0, 0, 0, 0, 0, 0, 0, 0, 0, 0, 0, 0, 0, 0, 0, 0, 0, 0, 0, 0, 0, 0, 0, 0, 0, 0, 0, 0, 0, 0, 0, 0, 0, 0, 0, 0, 0, 0, 0, 0, 0, 0, 0, 0, 0, 0, 0, 0, 0, 0, 0, 0, 0, 0, 0, 0, 0, 0, 0, 0, 0, 0, 0, 0, 0, 0, 0, 0, 0, 0, 0, 0, 0, 0, 0, 0, 0, 0, 0, 0, 0, 0, 0, 0, 0, 0, 0, 0, 0, 0, 0, 0, 0, 0, 0, 0, 0, 0, 0, 0, 0, 0, 0, 0, 0, 0, 0, 0, 0, 0, 0, 0, 0, 0, 0, 0, 0, 0, 0, 0, 0, 0, 0, 0, 0, 0, 0, 0, 0, 0, 0, 0, 0, 0, 0, 0, 0, 0, 0, 0, 0, 0, 0, 0, 0, 0, 0, 0, 0, 0, 0, 0, 0, 0, 0, 0, 0, 0, 0, 0, 0, 0, 0, 0, 0, 0, 0, 0, 0, 0, 0, 0, 0, 0, 0, 0, 0, 0, 0, 0, 0, 0, 0, 0, 0, 0, 0, 0, 0, 0, 0, 0, 0, 0, 0, 0, 0, 0, 0, 0, 0, 0, 0, 0, 0, 0, 0, 0, 0, 0, 0, 0, 0, 0, 0, 0, 0, 0, 0, 0, 0, 0, 0, 0, 0, 0, 0, 0, 0, 0, 0, 0, 0, 0, 0, 0, 0, 0, 0, 0, 0, 0, 0, 0, 0, 0, 0, 0, 0, 0, 1, 0, 0, 0, 0, 0, 0, 0, 0, 0, 0, 0, 0, 0, 0, 0, 0, 0, 0, 0, 0, 0, 0, 0, 0, 0, 0, 0, 0, 0, 0, 0, 0, 0, 0, 0, 0, 0, 0, 0, 0, 0, 0, 0, 0, 0, 0, 0, 0, 0, 0, 0, 0, 0, 0, 0, 0, 0, 0, 0, 0, 0, 0, 0, 0, 0, 0, 0, 0, 0, 0, 1, 1, 1, 1, 1, 1, 1, 1, 1, 1, 1, 1, 1, 1, 1, 1, 1, 1, 1, 1, 1, 1, 1, 1, 1, 1, 1, 1, 1, 1, 1, 1, 1, 1, 1, 1, 1, 1, 1, 1, 1, 1, 1, 1, 1, 1, 1, 1, 1, 1, 1, 1, 1, 1, 1, 1, 1, 1, 1, 1, 1, 1, 1, 1, 1, 1, 1, 1, 1, 1, 1, 1, 1, 1, 1, 1, 1, 1, 1, 1, 1, 1, 1, 1, 1, 1, 1, 1, 1, 1, 1, 1, 1, 1, 1, 1, 1, 1, 1, 1, 1, 1, 1, 1, 1, 1, 1, 1, 1, 1, 1, 1, 1, 1, 1, 1, 1, 1, 1, 1, 1, 1, 1, 1, 1, 1, 1, 1, 1, 1, 1, 1, 1, 1, 1, 1, 1, 1, 1, 1, 1, 1, 1, 1, 1, 1, 1, 1, 1, 1, 1, 1, 1, 1, 1, 1, 1, 1, 1, 1, 1, 1, 1, 1, 1, 1, 1, 1, 1, 1, 1, 1, 1, 1, 1, 1, 1, 1, 1, 1, 1, 1, 1, 1, 1, 1, 1, 1, 1, 1, 1, 1, 1, 1, 1, 1, 1, 1, 1, 1, 1, 1, 1, 1, 1, 1, 1, 1, 1, 1, 1, 1, 1, 1, 1, 1, 1, 1, 1, 1, 1, 1, 1, 1, 1, 1, 1, 1, 1, 1, 1, 1, 1, 1, 1, 1, 1, 1, 1, 1, 1, 1, 1, 1, 1, 1, 1, 1, 1, 1, 1, 1, 1, 1, 1, 1, 1, 1, 1, 1, 1, 1, 1, 1, 1, 1, 1, 1, 1, 1, 1, 1, 1, 1, 1, 1, 1, 1, 1, 1, 1, 1, 1, 1, 1, 1, 1, 1, 1, 1, 1, 1, 1, 1, 1, 1, 1, 1, 1, 1, 1, 1, 1, 1, 1, 1, 1, 1, 1, 1, 1, 1, 1, 1, 1, 1, 1, 1, 1, 1, 1, 1, 1, 1, 1, 1, 1, 1, 1, 1, 1, 1, 1, 1, 1, 1, 1, 1, 1, 1, 1, 1, 1, 1, 1, 1, 1, 1, 1, 1, 1, 1, 1, 1])
me_plane.polygons.foreach_set('material_index', [0, 0, 0, 0, 0, 0, 0, 0, 0, 0, 0, 0, 0, 0, 0, 0, 0, 0, 0, 0, 0, 0, 0, 0, 0, 0, 0, 0, 0, 0, 0, 0, 0, 0, 0, 0, 0, 0, 0, 0, 0, 0, 0, 0, 0, 0, 0, 0, 0, 0, 0, 0, 1, 1, 1, 1, 1, 1, 1, 1, 1, 1, 1, 1, 1, 1, 1, 1, 1, 1, 1, 1, 1, 1, 1, 1, 1, 1, 1, 1, 1, 1, 1, 1, 1, 1, 1, 1, 1, 1, 1, 1, 1, 1, 1, 1, 1, 1, 1, 1, 1, 1, 1, 1, 1, 1, 1, 1, 1, 1, 1, 1, 1, 1, 1, 1, 1, 1, 1, 1, 1, 1, 1, 1, 1, 1, 1, 1, 1, 1, 1, 1, 1, 1, 1, 1, 1, 1, 1, 1, 1, 1, 1, 1, 1, 1, 1, 1, 1, 1, 1, 1, 1, 1, 1, 1, 1, 1, 1, 1, 1, 1, 1, 1, 1, 1, 1, 1, 1, 1, 1, 1, 1, 1, 1, 1, 1, 1, 1, 1, 1, 1, 1, 1, 1, 1, 1, 1, 1, 1, 1, 1, 1, 1, 1, 1, 1, 1, 1, 1, 1, 1, 1, 1, 1, 1, 1, 1, 1, 1, 1, 1, 1, 1, 1, 1, 1, 1, 1, 1, 1, 1, 1, 1, 1, 1, 1, 1, 1, 1, 1, 1, 1, 1, 1, 1, 1, 1, 1, 1, 1, 1, 1, 1, 1, 1, 1, 1, 1, 1, 1, 1, 1, 1, 1, 1, 1, 1, 1, 1, 1, 1, 1, 1, 1, 1, 1, 1, 1, 1, 1, 1, 1, 1, 1, 1, 1, 1, 1, 1, 1, 1, 1, 1, 1, 1, 1, 1, 1, 1, 1, 1, 1, 1, 1, 1, 1, 1, 1, 1, 1, 1, 1, 1, 1, 1, 1, 1, 1, 1, 1, 1, 1, 1, 1, 1, 1, 1, 1, 1, 1, 1, 1, 1, 1, 1, 1, 1, 1, 1, 1, 1, 1, 1, 1, 1, 1, 1, 1, 1, 1, 1, 1, 1, 1, 1, 1, 1, 1, 1, 1, 1, 1, 1, 1, 1, 1, 1, 1, 1, 1, 1, 1, 1, 1, 1, 1, 1, 1, 1, 1, 1, 1, 1, 1, 1, 1, 1, 1, 1, 1, 1, 1, 1, 1, 1, 1, 1, 1, 1, 1, 1, 1, 1, 1, 1, 1, 1, 1, 1, 1, 1, 1, 1, 1, 1, 1, 1, 1, 1, 1, 1, 1, 1, 1, 1, 1, 1, 1, 1, 1, 1, 1, 1, 1, 1, 1, 1, 1, 1, 1, 1, 1, 1, 1, 1, 1, 1, 1, 1, 1, 1, 1, 1, 1, 1, 1, 1, 1, 1, 1, 1, 1, 1, 1, 1, 1, 1, 1, 1, 1, 1, 1, 1, 1, 1, 1, 1, 1, 1, 1, 1, 1, 1, 1, 1, 1, 1, 1, 1, 1, 1, 1, 1, 1, 1, 1, 1, 1, 1, 1, 1, 1, 1, 1, 1, 1, 1, 1, 1, 1, 1, 1, 1, 1, 1, 1, 1, 1, 1, 1, 1, 1, 1, 1, 1, 1, 1, 1, 1, 1, 1, 1, 1, 1, 1, 1, 1, 1, 1, 1, 1, 1, 1, 1, 1, 1, 1, 1, 1, 1, 1, 1, 1, 1, 1, 1, 1, 1, 1, 1, 1, 1, 1, 1, 1, 1, 1, 1, 1, 1, 1, 1, 1, 1, 1, 1, 1, 1, 1, 1, 1, 1, 1, 1, 1, 1, 1, 1, 1, 1, 1, 1, 1, 1, 1, 1, 1, 1, 1, 1, 1, 1, 1, 1, 1, 1, 1, 1, 1, 1, 1, 1, 1, 1, 1, 1, 1, 1, 1, 1, 1, 1, 1, 1, 1, 1, 1, 1, 1, 1, 1, 1, 1, 1, 1, 1, 1, 1, 1, 1, 1, 1, 1, 1, 1, 1, 1, 1, 1, 1, 1, 1, 1, 1, 1, 1, 1, 1, 1, 1, 1, 1, 1, 1, 1, 1, 1, 1, 1, 1, 1, 1, 1, 1, 1, 1, 1, 1, 1, 1, 1, 1, 1, 1, 1])
_uv = me_plane.uv_layers.new(name='UVMap')
_uv.uv.foreach_set('vector', [0.0, 0.0, 1.0, 0.0, 1.0, 1.0, 0.0, 1.0, 0.75, 0.49, 0.8418, 0.4717, 0.9197, 0.4197, 0.9717, 0.3418, 0.99, 0.25, 0.9717, 0.1582, 0.9197, 0.08029, 0.8418, 0.02827, 0.75, 0.01, 0.6582, 0.02827, 0.5803, 0.08029, 0.5283, 0.1582, 0.51, 0.25, 0.5283, 0.3418, 0.5803, 0.4197, 0.6582, 0.4717, 0.25, 0.49, 0.25, 0.25, 0.2968, 0.4854, 0.2968, 0.4854, 0.25, 0.25, 0.3418, 0.4717, 0.3418, 0.4717, 0.25, 0.25, 0.3833, 0.4496, 0.3833, 0.4496, 0.25, 0.25, 0.4197, 0.4197, 0.4197, 0.4197, 0.25, 0.25, 0.4496, 0.3833, 0.4496, 0.3833, 0.25, 0.25, 0.4717, 0.3418, 0.4717, 0.3418, 0.25, 0.25, 0.4854, 0.2968, 0.4854, 0.2968, 0.25, 0.25, 0.49, 0.25, 0.49, 0.25, 0.25, 0.25, 0.4854, 0.2032, 0.4854, 0.2032, 0.25, 0.25, 0.4717, 0.1582, 0.4717, 0.1582, 0.25, 0.25, 0.4496, 0.1167, 0.4496, 0.1167, 0.25, 0.25, 0.4197, 0.08029, 0.4197, 0.08029, 0.25, 0.25, 0.3833, 0.05045, 0.3833, 0.05045, 0.25, 0.25, 0.3418, 0.02827, 0.3418, 0.02827, 0.25, 0.25, 0.2968, 0.01461, 0.2968, 0.01461, 0.25, 0.25, 0.25, 0.01, 0.25, 0.01, 0.25, 0.25, 0.2032, 0.01461, 0.2032, 0.01461, 0.25, 0.25, 0.1582, 0.02827, 0.1582, 0.02827, 0.25, 0.25, 0.1167, 0.05045, 0.1167, 0.05045, 0.25, 0.25, 0.08029, 0.08029, 0.08029, 0.08029, 0.25, 0.25, 0.05045, 0.1167, 0.05045, 0.1167, 0.25, 0.25, 0.02827, 0.1582, 0.02827, 0.1582, 0.25, 0.25, 0.01461, 0.2032, 0.01461, 0.2032, 0.25, 0.25, 0.01, 0.25, 0.01, 0.25, 0.25, 0.25, 0.01461, 0.2968, 0.01461, 0.2968, 0.25, 0.25, 0.02827, 0.3418, 0.02827, 0.3418, 0.25, 0.25, 0.05045, 0.3833, 0.05045, 0.3833, 0.25, 0.25, 0.08029, 0.4197, 0.08029, 0.4197, 0.25, 0.25, 0.1167, 0.4496, 0.1167, 0.4496, 0.25, 0.25, 0.1582, 0.4717, 0.1582, 0.4717, 0.25, 0.25, 0.2032, 0.4854, 0.2032, 0.4854, 0.25, 0.25, 0.25, 0.49, 0.9375, 0.5, 1.0, 0.5, 1.0, 0.9675, 0.9375, 0.9675, 0.875, 0.5, 0.9375, 0.5, 0.9375, 0.9675, 0.875, 0.9675, 0.8125, 0.9675, 0.8125, 0.5, 0.875, 0.5, 0.875, 0.9675, 0.75, 0.9675, 0.75, 0.5, 0.8125, 0.5, 0.8125, 0.9675, 0.6875, 0.9675, 0.6875, 0.5, 0.75, 0.5, 0.75, 0.9675, 0.625, 0.9675, 0.625, 0.5, 0.6875, 0.5, 0.6875, 0.9675, 0.5625, 0.9675, 0.5625, 0.5, 0.625, 0.5, 0.625, 0.9675, 0.5, 0.9675, 0.5, 0.5, 0.5625, 0.5, 0.5625, 0.9675, 0.5313, 0.9675, 0.4375, 0.9675, 0.4375, 0.5, 0.5, 0.5, 0.5, 0.9675, 0.375, 0.9675, 0.375, 0.5, 0.4375, 0.5, 0.4375, 0.9675, 0.3125, 0.5, 0.375, 0.5, 0.375, 0.9675, 0.3125, 0.9675, 0.25, 0.5, 0.3125, 0.5, 0.3125, 0.9675, 0.25, 0.9675, 0.1875, 0.5, 0.25, 0.5, 0.25, 0.9675, 0.1875, 0.9675, 0.125, 0.5, 0.1875, 0.5, 0.1875, 0.9675, 0.125, 0.9675, 0.0625, 0.5, 0.125, 0.5, 0.125, 0.9675, 0.0625, 0.9675, 0.0, 0.5, 0.0625, 0.5, 0.0625, 0.9675, 0.03125, 0.9675, 0.0, 0.9675, 0.7032, 0.4854, 0.75, 0.49, 0.7968, 0.4854, 0.8418, 0.4717, 0.8833, 0.4496, 0.9197, 0.4197, 0.9496, 0.3833, 0.9717, 0.3418, 0.9854, 0.2968, 0.99, 0.25, 0.9854, 0.2032, 0.9717, 0.1582, 0.9496, 0.1167, 0.9197, 0.08029, 0.8833, 0.05045, 0.8418, 0.02827, 0.7968, 0.01461, 0.7634, 0.1827, 0.7768, 0.1853, 0.7995, 0.2005, 0.8147, 0.2232, 0.82, 0.25, 0.8147, 0.2768, 0.7995, 0.2995, 0.7768, 0.3147, 0.75, 0.32, 0.7366, 0.3173, 0.7634, 0.1827, 0.7968, 0.01461, 0.75, 0.01, 0.7032, 0.01461, 0.6582, 0.02827, 0.6167, 0.05045, 0.5803, 0.08029, 0.5504, 0.1167, 0.5283, 0.1582, 0.5146, 0.2032, 0.51, 0.25, 0.5146, 0.2968, 0.5283, 0.3418, 0.5504, 0.3833, 0.5803, 0.4197, 0.6167, 0.4496, 0.6582, 0.4717, 0.7032, 0.4854, 0.7366, 0.3173, 0.7232, 0.3147, 0.7005, 0.2995, 0.6853, 0.2768, 0.68, 0.25, 0.6853, 0.2232, 0.7005, 0.2005, 0.7232, 0.1853, 0.75, 0.18, 0.7606, 0.0, 0.8285, 0.0, 0.7963, 0.0, 0.5181, 0.0, 0.5875, 0.0, 0.5544, 0.0, 0.5181, 0.0, 0.6161, 0.0, 0.5875, 0.0, 0.7606, 0.0, 0.8543, 0.0, 0.8285, 0.0, 0.7353, 0.0, 0.8543, 0.0, 0.7606, 0.0, 0.5181, 0.0, 0.6372, 0.0, 0.6161, 0.0, 0.7353, 0.0, 0.875, 0.0, 0.8543, 0.0, 0.4887, 0.0, 0.6372, 0.0, 0.5181, 0.0, 0.7131, 0.0, 0.875, 0.0, 0.7353, 0.0, 0.4887, 0.0, 0.6542, 0.0, 0.6372, 0.0, 0.7131, 0.0, 0.8918, 0.0, 0.875, 0.0, 0.4887, 0.0, 0.6741, 0.0, 0.6542, 0.0, 0.4667, 0.0, 0.6741, 0.0, 0.4887, 0.0, 0.7131, 0.0, 0.9124, 0.0, 0.8918, 0.0, 0.6917, 0.0, 0.9124, 0.0, 0.7131, 0.0, 0.4464, 0.0, 0.6741, 0.0, 0.4667, 0.0, 0.4464, 0.0, 0.6854, 0.0, 0.6741, 0.0, 0.6854, 0.0, 0.9124, 0.0, 0.6917, 0.0, 0.6854, 0.0, 0.9377, 0.0, 0.9124, 0.0, 0.6854, 0.0, 0.9692, 0.0, 0.9377, 0.0, 0.6854, 0.0, 0.9718, 0.0, 0.9692, 0.0, 0.4464, 0.0, 0.2277, 0.0, 0.6854, 0.0, 0.2277, 0.0, 0.9718, 0.0, 0.6854, 0.0, 0.2277, 0.0, 0.9748, 0.0, 0.9718, 0.0, 0.4464, 0.0, 0.2391, 0.0, 0.2277, 0.0, 0.2118, 0.0, 0.9748, 0.0, 0.2277, 0.0, 0.2118, 0.0, 0.4012, 0.0, 0.9748, 0.0, 0.2118, 0.0, 0.03454, 0.0, 0.4012, 0.0, 0.4464, 0.0, 0.2612, 0.0, 0.2391, 0.0, 0.4275, 0.0, 0.2612, 0.0, 0.4464, 0.0, 0.2118, 0.0, 0.0581, 0.0, 0.03454, 0.0, 0.1938, 0.0, 0.0581, 0.0, 0.2118, 0.0, 0.1938, 0.0, 0.07876, 0.0, 0.0581, 0.0, 0.4084, 0.0, 0.2612, 0.0, 0.4275, 0.0, 0.4084, 0.0, 0.2842, 0.0, 0.2612, 0.0, 0.1807, 0.0, 0.07876, 0.0, 0.1938, 0.0, 0.3857, 0.0, 0.2842, 0.0, 0.4084, 0.0, 0.3857, 0.0, 0.3109, 0.0, 0.2842, 0.0, 0.1807, 0.0, 0.1126, 0.0, 0.07876, 0.0, 0.1629, 0.0, 0.1126, 0.0, 0.1807, 0.0, 0.3524, 0.0, 0.3109, 0.0, 0.3857, 0.0, 0.1425, 0.0, 0.1126, 0.0, 0.1629, 0.0, 0.3928, 0.0, 0.414, 0.0, 0.4032, 0.0, 0.3928, 0.0, 0.4244, 0.0, 0.414, 0.0, 0.3811, 0.0, 0.4244, 0.0, 0.3928, 0.0, 0.3811, 0.0, 0.4349, 0.0, 0.4244, 0.0, 0.3811, 0.0, 0.4453, 0.0, 0.4349, 0.0, 0.3694, 0.0, 0.4453, 0.0, 0.3811, 0.0, 0.3694, 0.0, 0.4557, 0.0, 0.4453, 0.0, 0.359, 0.0, 0.4557, 0.0, 0.3694, 0.0, 0.359, 0.0, 0.466, 0.0, 0.4557, 0.0, 0.3486, 0.0, 0.466, 0.0, 0.359, 0.0, 0.3486, 0.0, 0.4764, 0.0, 0.466, 0.0, 0.3382, 0.0, 0.4764, 0.0, 0.3486, 0.0, 0.6621, 0.0, 0.4764, 0.0, 0.3382, 0.0, 0.6512, 0.0, 0.4764, 0.0, 0.6621, 0.0, 0.6512, 0.0, 0.4868, 0.0, 0.4764, 0.0, 0.3382, 0.0, 0.6725, 0.0, 0.6621, 0.0, 0.6408, 0.0, 0.4868, 0.0, 0.6512, 0.0, 0.3382, 0.0, 0.6841, 0.0, 0.6725, 0.0, 0.6305, 0.0, 0.4868, 0.0, 0.6408, 0.0, 0.3277, 0.0, 0.6841, 0.0, 0.3382, 0.0, 0.62, 0.0, 0.4868, 0.0, 0.6305, 0.0, 0.3277, 0.0, 0.6959, 0.0, 0.6841, 0.0, 0.6123, 0.0, 0.4868, 0.0, 0.62, 0.0, 0.3277, 0.0, 0.7063, 0.0, 0.6959, 0.0, 0.6123, 0.0, 0.3776, 0.0, 0.4868, 0.0, 0.6032, 0.0, 0.3776, 0.0, 0.6123, 0.0, 0.3277, 0.0, 0.7166, 0.0, 0.7063, 0.0, 0.3173, 0.0, 0.7166, 0.0, 0.3277, 0.0, 0.5915, 0.0, 0.3776, 0.0, 0.6032, 0.0, 0.3173, 0.0, 0.7271, 0.0, 0.7166, 0.0, 0.5915, 0.0, 0.005132, 0.0, 0.3776, 0.0, 0.581, 0.0, 0.005132, 0.0, 0.5915, 0.0, 0.3173, 0.0, 0.7375, 0.0, 0.7271, 0.0, 0.3069, 0.0, 0.7375, 0.0, 0.3173, 0.0, 0.5706, 0.0, 0.005132, 0.0, 0.581, 0.0, 0.5706, 0.0, 0.0142, 0.0, 0.005132, 0.0, 0.3069, 0.0, 0.7478, 0.0, 0.7375, 0.0, 0.5603, 0.0, 0.0142, 0.0, 0.5706, 0.0, 0.2965, 0.0, 0.7478, 0.0, 0.3069, 0.0, 0.2965, 0.0, 0.7584, 0.0, 0.7478, 0.0, 0.5603, 0.0, 0.02464, 0.0, 0.0142, 0.0, 0.5448, 0.0, 0.02464, 0.0, 0.5603, 0.0, 0.2965, 0.0, 0.7739, 0.0, 0.7584, 0.0, 0.2861, 0.0, 0.7739, 0.0, 0.2965, 0.0, 0.5448, 0.0, 0.0354, 0.0, 0.02464, 0.0, 0.5232, 0.0, 0.0354, 0.0, 0.5448, 0.0, 0.2861, 0.0, 0.7955, 0.0, 0.7739, 0.0, 0.2753, 0.0, 0.7955, 0.0, 0.2861, 0.0, 0.5232, 0.0, 0.04581, 0.0, 0.0354, 0.0, 0.5078, 0.0, 0.04581, 0.0, 0.5232, 0.0, 0.2648, 0.0, 0.7955, 0.0, 0.2753, 0.0, 0.2648, 0.0, 0.811, 0.0, 0.7955, 0.0, 0.8978, 0.0, 0.04581, 0.0, 0.5078, 0.0, 0.8978, 0.0, 0.05624, 0.0, 0.04581, 0.0, 0.2648, 0.0, 0.8213, 0.0, 0.811, 0.0, 0.9882, 0.0, 0.05624, 0.0, 0.8978, 0.0, 0.2544, 0.0, 0.8213, 0.0, 0.2648, 0.0, 0.2544, 0.0, 0.8317, 0.0, 0.8213, 0.0, 0.9882, 0.0, 0.06669, 0.0, 0.05624, 0.0, 0.9778, 0.0, 0.06669, 0.0, 0.9882, 0.0, 0.2544, 0.0, 0.8422, 0.0, 0.8317, 0.0, 0.244, 0.0, 0.8422, 0.0, 0.2544, 0.0, 0.9673, 0.0, 0.06669, 0.0, 0.9778, 0.0, 0.244, 0.0, 0.8539, 0.0, 0.8422, 0.0, 0.9673, 0.0, 0.0771, 0.0, 0.06669, 0.0, 0.9569, 0.0, 0.0771, 0.0, 0.9673, 0.0, 0.244, 0.0, 0.8629, 0.0, 0.8539, 0.0, 0.2336, 0.0, 0.8629, 0.0, 0.244, 0.0, 0.9465, 0.0, 0.0771, 0.0, 0.9569, 0.0, 0.2336, 0.0, 0.8707, 0.0, 0.8629, 0.0, 0.9465, 0.0, 0.08751, 0.0, 0.0771, 0.0, 0.9348, 0.0, 0.08751, 0.0, 0.9465, 0.0, 0.2336, 0.0, 0.8811, 0.0, 0.8707, 0.0, 0.2336, 0.0, 0.8915, 0.0, 0.8811, 0.0, 0.9231, 0.0, 0.08751, 0.0, 0.9348, 0.0, 0.2336, 0.0, 0.9019, 0.0, 0.8915, 0.0, 0.9128, 0.0, 0.08751, 0.0, 0.9231, 0.0, 0.2232, 0.0, 0.9019, 0.0, 0.2336, 0.0, 0.2232, 0.0, 0.9128, 0.0, 0.9019, 0.0, 0.2232, 0.0, 0.08751, 0.0, 0.9128, 0.0, 0.2232, 0.0, 0.09794, 0.0, 0.08751, 0.0, 0.2154, 0.0, 0.09794, 0.0, 0.2232, 0.0, 0.2154, 0.0, 0.1083, 0.0, 0.09794, 0.0, 0.2089, 0.0, 0.1083, 0.0, 0.2154, 0.0, 0.2024, 0.0, 0.1083, 0.0, 0.2089, 0.0, 0.2024, 0.0, 0.1187, 0.0, 0.1083, 0.0, 0.1946, 0.0, 0.1187, 0.0, 0.2024, 0.0, 0.1946, 0.0, 0.1304, 0.0, 0.1187, 0.0, 0.1842, 0.0, 0.1304, 0.0, 0.1946, 0.0, 0.1738, 0.0, 0.1304, 0.0, 0.1842, 0.0, 0.1738, 0.0, 0.1422, 0.0, 0.1304, 0.0, 0.1633, 0.0, 0.1422, 0.0, 0.1738, 0.0, 0.1633, 0.0, 0.1525, 0.0, 0.1422, 0.0, 0.8285, 0.0, 0.7606, 0.0, 0.7963, 0.0, 0.5875, 0.0, 0.5181, 0.0, 0.5544, 0.0, 0.6161, 0.0, 0.5181, 0.0, 0.5875, 0.0, 0.8543, 0.0, 0.7606, 0.0, 0.8285, 0.0, 0.8543, 0.0, 0.7353, 0.0, 0.7606, 0.0, 0.6372, 0.0, 0.5181, 0.0, 0.6161, 0.0, 0.875, 0.0, 0.7353, 0.0, 0.8543, 0.0, 0.6372, 0.0, 0.4887, 0.0, 0.5181, 0.0, 0.875, 0.0, 0.7131, 0.0, 0.7353, 0.0, 0.6542, 0.0, 0.4887, 0.0, 0.6372, 0.0, 0.8918, 0.0, 0.7131, 0.0, 0.875, 0.0, 0.6741, 0.0, 0.4887, 0.0, 0.6542, 0.0, 0.6741, 0.0, 0.4667, 0.0, 0.4887, 0.0, 0.9124, 0.0, 0.7131, 0.0, 0.8918, 0.0, 0.9124, 0.0, 0.6917, 0.0, 0.7131, 0.0, 0.6741, 0.0, 0.4464, 0.0, 0.4667, 0.0, 0.6854, 0.0, 0.4464, 0.0, 0.6741, 0.0, 0.9124, 0.0, 0.6854, 0.0, 0.6917, 0.0, 0.9377, 0.0, 0.6854, 0.0, 0.9124, 0.0, 0.9692, 0.0, 0.6854, 0.0, 0.9377, 0.0, 0.9718, 0.0, 0.6854, 0.0, 0.9692, 0.0, 0.2277, 0.0, 0.4464, 0.0, 0.6854, 0.0, 0.9718, 0.0, 0.2277, 0.0, 0.6854, 0.0, 0.9748, 0.0, 0.2277, 0.0, 0.9718, 0.0, 0.2391, 0.0, 0.4464, 0.0, 0.2277, 0.0, 0.9748, 0.0, 0.2118, 0.0, 0.2277, 0.0, 0.4012, 0.0, 0.2118, 0.0, 0.9748, 0.0, 0.03454, 0.0, 0.2118, 0.0, 0.4012, 0.0, 0.2612, 0.0, 0.4464, 0.0, 0.2391, 0.0, 0.2612, 0.0, 0.4275, 0.0, 0.4464, 0.0, 0.0581, 0.0, 0.2118, 0.0, 0.03454, 0.0, 0.0581, 0.0, 0.1938, 0.0, 0.2118, 0.0, 0.07876, 0.0, 0.1938, 0.0, 0.0581, 0.0, 0.2612, 0.0, 0.4084, 0.0, 0.4275, 0.0, 0.2842, 0.0, 0.4084, 0.0, 0.2612, 0.0, 0.07876, 0.0, 0.1807, 0.0, 0.1938, 0.0, 0.2842, 0.0, 0.3857, 0.0, 0.4084, 0.0, 0.3109, 0.0, 0.3857, 0.0, 0.2842, 0.0, 0.1126, 0.0, 0.1807, 0.0, 0.07876, 0.0, 0.1126, 0.0, 0.1629, 0.0, 0.1807, 0.0, 0.3109, 0.0, 0.3524, 0.0, 0.3857, 0.0, 0.1126, 0.0, 0.1425, 0.0, 0.1629, 0.0, 0.414, 0.0, 0.3928, 0.0, 0.4032, 0.0, 0.4244, 0.0, 0.3928, 0.0, 0.414, 0.0, 0.4244, 0.0, 0.3811, 0.0, 0.3928, 0.0, 0.4349, 0.0, 0.3811, 0.0, 0.4244, 0.0, 0.4453, 0.0, 0.3811, 0.0, 0.4349, 0.0, 0.4453, 0.0, 0.3694, 0.0, 0.3811, 0.0, 0.4557, 0.0, 0.3694, 0.0, 0.4453, 0.0, 0.4557, 0.0, 0.359, 0.0, 0.3694, 0.0, 0.466, 0.0, 0.359, 0.0, 0.4557, 0.0, 0.466, 0.0, 0.3486, 0.0, 0.359, 0.0, 0.4764, 0.0, 0.3486, 0.0, 0.466, 0.0, 0.4764, 0.0, 0.3382, 0.0, 0.3486, 0.0, 0.4764, 0.0, 0.6621, 0.0, 0.3382, 0.0, 0.4764, 0.0, 0.6512, 0.0, 0.6621, 0.0, 0.4868, 0.0, 0.6512, 0.0, 0.4764, 0.0, 0.6725, 0.0, 0.3382, 0.0, 0.6621, 0.0, 0.4868, 0.0, 0.6408, 0.0, 0.6512, 0.0, 0.6841, 0.0, 0.3382, 0.0, 0.6725, 0.0, 0.4868, 0.0, 0.6305, 0.0, 0.6408, 0.0, 0.6841, 0.0, 0.3277, 0.0, 0.3382, 0.0, 0.4868, 0.0, 0.6174, 0.0, 0.6305, 0.0, 0.6959, 0.0, 0.3277, 0.0, 0.6841, 0.0, 0.004335, 0.2574, 0.02852, 0.1809, 0.02833, 0.0, 0.0103, 0.0, 0.7063, 0.0, 0.3277, 0.0, 0.6959, 0.0, 0.3776, 0.0, 0.6174, 0.0, 0.4868, 0.0, 0.3776, 0.0, 0.6032, 0.0, 0.6174, 0.0, 0.7166, 0.0, 0.3277, 0.0, 0.7063, 0.0, 0.7166, 0.0, 0.3173, 0.0, 0.3277, 0.0, 0.3776, 0.0, 0.5915, 0.0, 0.6032, 0.0, 0.7271, 0.0, 0.3173, 0.0, 0.7166, 0.0, 0.005132, 0.0, 0.5915, 0.0, 0.3776, 0.0, 0.005132, 0.0, 0.581, 0.0, 0.5915, 0.0, 0.7375, 0.0, 0.3173, 0.0, 0.7271, 0.0, 0.7375, 0.0, 0.3069, 0.0, 0.3173, 0.0, 0.005132, 0.0, 0.5706, 0.0, 0.581, 0.0, 0.0142, 0.0, 0.5706, 0.0, 0.005132, 0.0, 0.7478, 0.0, 0.3069, 0.0, 0.7375, 0.0, 0.0142, 0.0, 0.5603, 0.0, 0.5706, 0.0, 0.7478, 0.0, 0.2965, 0.0, 0.3069, 0.0, 0.7584, 0.0, 0.2965, 0.0, 0.7478, 0.0, 0.02464, 0.0, 0.5603, 0.0, 0.0142, 0.0, 0.02464, 0.0, 0.5448, 0.0, 0.5603, 0.0, 0.7739, 0.0, 0.2965, 0.0, 0.7584, 0.0, 0.7739, 0.0, 0.2861, 0.0, 0.2965, 0.0, 0.0354, 0.0, 0.5448, 0.0, 0.02464, 0.0, 0.0354, 0.0, 0.5232, 0.0, 0.5448, 0.0, 0.7955, 0.0, 0.2861, 0.0, 0.7739, 0.0, 0.7955, 0.0, 0.2753, 0.0, 0.2861, 0.0, 0.04581, 0.0, 0.5232, 0.0, 0.0354, 0.0, 0.04581, 0.0, 0.5078, 0.0, 0.5232, 0.0, 0.7955, 0.0, 0.2648, 0.0, 0.2753, 0.0, 0.811, 0.0, 0.2648, 0.0, 0.7955, 0.0, 0.04581, 0.0, 0.8978, 0.0, 0.5078, 0.0, 0.05624, 0.0, 0.8978, 0.0, 0.04581, 0.0, 0.8213, 0.0, 0.2648, 0.0, 0.811, 0.0, 0.05624, 0.0, 0.9882, 0.0, 0.8978, 0.0, 0.8213, 0.0, 0.2544, 0.0, 0.2648, 0.0, 0.8317, 0.0, 0.2544, 0.0, 0.8213, 0.0, 0.06669, 0.0, 0.9882, 0.0, 0.05624, 0.0, 0.06669, 0.0, 0.9778, 0.0, 0.9882, 0.0, 0.8422, 0.0, 0.2544, 0.0, 0.8317, 0.0, 0.8422, 0.0, 0.244, 0.0, 0.2544, 0.0, 0.06669, 0.0, 0.9673, 0.0, 0.9778, 0.0, 0.8539, 0.0, 0.244, 0.0, 0.8422, 0.0, 0.0771, 0.0, 0.9673, 0.0, 0.06669, 0.0, 0.0771, 0.0, 0.9569, 0.0, 0.9673, 0.0, 0.8629, 0.0, 0.244, 0.0, 0.8539, 0.0, 0.8629, 0.0, 0.2336, 0.0, 0.244, 0.0, 0.0771, 0.0, 0.9465, 0.0, 0.9569, 0.0, 0.8707, 0.0, 0.2336, 0.0, 0.8629, 0.0, 0.08751, 0.0, 0.9465, 0.0, 0.0771, 0.0, 0.08751, 0.0, 0.9348, 0.0, 0.9465, 0.0, 0.8811, 0.0, 0.2336, 0.0, 0.8707, 0.0, 0.8915, 0.0, 0.2336, 0.0, 0.8811, 0.0, 0.08751, 0.0, 0.9231, 0.0, 0.9348, 0.0, 0.9019, 0.0, 0.2336, 0.0, 0.8915, 0.0, 0.08751, 0.0, 0.9128, 0.0, 0.9231, 0.0, 0.9019, 0.0, 0.2232, 0.0, 0.2336, 0.0, 0.9128, 0.0, 0.2232, 0.0, 0.9019, 0.0, 0.08751, 0.0, 0.2232, 0.0, 0.9128, 0.0, 0.09794, 0.0, 0.2232, 0.0, 0.08751, 0.0, 0.09794, 0.0, 0.2154, 0.0, 0.2232, 0.0, 0.1083, 0.0, 0.2154, 0.0, 0.09794, 0.0, 0.1083, 0.0, 0.2089, 0.0, 0.2154, 0.0, 0.1083, 0.0, 0.2024, 0.0, 0.2089, 0.0, 0.1187, 0.0, 0.2024, 0.0, 0.1083, 0.0, 0.1187, 0.0, 0.1946, 0.0, 0.2024, 0.0, 0.1304, 0.0, 0.1946, 0.0, 0.1187, 0.0, 0.1304, 0.0, 0.1842, 0.0, 0.1946, 0.0, 0.1304, 0.0, 0.1738, 0.0, 0.1842, 0.0, 0.1422, 0.0, 0.1738, 0.0, 0.1304, 0.0, 0.1422, 0.0, 0.1633, 0.0, 0.1738, 0.0, 0.1525, 0.0, 0.1633, 0.0, 0.1422, 0.0, 0.4478, 0.9996, 0.4685, 1.007, 0.445, 0.6651, 0.7134, 1.0, 0.7359, 0.6976, 0.7103, 0.6924, 0.1382, -0.00613, 0.1173, -0.0007215, 0.09631, 0.06658, 0.4274, -0.01479, 0.4114, 0.0004795, 0.394, -0.0003914, 0.6316, 0.04524, 0.6098, -0.001427, 0.582, 0.04239, 0.03709, 1.0, 0.02728, 0.7021, 0.005933, 0.9931, 0.03709, 1.0, 0.06269, 0.6797, 0.02728, 0.7021, 0.08662, 0.01747, 0.06762, 0.0, 0.06061, 0.2851, 0.08207, 1.0, 0.09464, 0.6748, 0.06269, 0.6797, 0.1244, 0.9919, 0.09464, 0.6748, 0.1008, 1.0, 0.1203, 0.3185, 0.1625, 0.3023, 0.142, 0.007206, 0.1924, 1.0, 0.2004, 0.6982, 0.1789, 1.0, 0.4063, 0.9476, 0.4013, 0.3321, 0.3532, 0.9142, 0.4013, 0.3321, 0.4241, 0.08123, 0.4076, 0.0, 0.5217, 0.6919, 0.5105, 0.0353, 0.4918, 1.001, 0.5774, 0.6835, 0.5325, 0.09506, 0.5217, 0.6919, 0.5902, 1.0, 0.5774, 0.6835, 0.565, 1.0, 0.6135, 1.0, 0.6285, 0.7177, 0.5902, 1.0, 0.6342, 1.0, 0.6285, 0.7177, 0.6135, 1.0, 0.6527, 1.0, 0.6285, 0.7177, 0.6342, 1.0, 0.752, 0.986, 0.7438, 0.007849, 0.711, 0.6835, 0.8274, 0.6543, 0.7761, 0.03232, 0.752, 0.986, 0.7759, 0.9995, 0.8274, 0.6543, 0.752, 0.986, 0.8627, 1.0, 0.8274, 0.6543, 0.8383, 1.0, 0.8645, -0.002371, 0.896, 0.0432, 0.8805, 0.0, 0.9001, 1.0, 0.9012, 0.6994, 0.8809, 0.9253, 0.2933, 0.3268, 0.3043, 0.0, 0.2836, 0.0, 0.396, 0.0, 0.3895, 0.3215, 0.4141, 0.03974, 0.9296, 1.0, 0.9415, 0.8834, 0.9115, 0.7769, 0.01906, 0.9596, 0.03923, 0.01645, 0.01726, 0.0223, 0.2292, 0.0006412, 0.2423, 1.016, 0.2528, -0.01255, 0.2731, 1.0, 0.2892, 1.009, 0.2576, 1.015, 0.3262, 0.9938, 0.3439, 1.001, 0.3624, 0.966, 0.471, 0.03171, 0.5172, 0.01089, 0.4955, -2.675e-05, 0.5464, 0.997, 0.582, 0.04239, 0.5463, 0.006926, 0.6362, 0.9995, 0.6316, 0.04524, 0.582, 0.04239, 0.755, 0.9923, 0.7732, 0.007973, 0.7578, 0.01023, 0.7887, 1.0, 0.8069, 0.9665, 0.7706, 1.003, 0.8069, 0.9665, 0.8231, 0.9992, 0.8414, 0.963, 0.8881, 0.9887, 0.9122, 1.001, 0.9298, 0.9227, 0.9166, -0.02778, 0.9529, -0.005904, 0.9321, 5.168e-05, 0.9756, -0.01132, 0.9967, 0.3, 0.9947, -3.102e-05, 0.03326, 0.004269, 0.06269, 0.6797, 0.06061, 0.2851, 0.03326, 0.004269, 0.06061, 0.2851, 0.05352, 0.0, 0.03709, 1.0, 0.06324, 1.0, 0.06269, 0.6797, 0.06061, 0.2851, 0.06762, 0.0, 0.05352, 0.0, 0.06324, 1.0, 0.08207, 1.0, 0.06269, 0.6797, 0.08207, 1.0, 0.1008, 1.0, 0.09464, 0.6748, 0.09464, 0.6748, 0.1203, 0.3185, 0.08662, 0.01747, 0.1244, 0.9919, 0.1625, 0.3023, 0.1203, 0.3185, 0.1625, 0.3023, 0.1655, 0.9503, 0.1866, 0.3236, 0.2606, -0.008705, 0.2899, 0.6955, 0.2835, -0.001168, 0.2605, 0.997, 0.2835, 1.0, 0.2899, 0.6955, 0.3532, 0.9142, 0.3634, 0.03194, 0.3252, 0.08237, 0.4684, 0.002765, 0.4677, 0.7333, 0.4899, 0.001092, 0.4918, 1.001, 0.5105, 0.0353, 0.4899, 0.001092, 0.4918, 1.001, 0.515, 1.0, 0.5217, 0.6919, 0.515, 1.0, 0.5398, 0.9973, 0.5217, 0.6919, 0.5774, 0.6835, 0.5908, 0.129, 0.5325, 0.09506, 0.6527, 1.0, 0.662, 0.7087, 0.6285, 0.7177, 0.6527, 1.0, 0.6725, 1.0, 0.662, 0.7087, 0.709, 0.3167, 0.719, 0.0, 0.6975, -4.586e-07, 0.6992, 1.0, 0.726, 1.0, 0.711, 0.6835, 0.711, 0.6835, 0.7438, 0.007849, 0.709, 0.3167, 0.711, 0.6835, 0.726, 1.0, 0.752, 0.986, 0.752, 0.986, 0.7761, 0.03232, 0.7438, 0.007849, 0.819, 0.03209, 0.8274, 0.6543, 0.8645, -0.002371, 0.8627, 1.0, 0.8809, 0.9253, 0.8274, 0.6543, 0.8645, -0.002371, 0.8809, 0.9253, 0.896, 0.0432, 0.9001, 1.0, 0.9157, 1.0, 0.9012, 0.6994, 0.9315, 0.2684, 0.9299, 0.0, 0.9118, 0.0, 0.9157, 1.0, 0.9355, 1.0, 0.9314, 0.6683, 0.9314, 0.6683, 0.9355, 1.0, 0.9669, 0.9981, 0.9726, -0.01451, 0.9943, 0.9866, 0.9945, 0.05167, 0.02865, 0.9704, 0.02852, 0.1809, 0.0101, 0.8977, 0.04916, 0.0, 0.02852, 0.1809, 0.06032, 0.3304, 0.05594, 0.6584, 0.06032, 0.3304, 0.02865, 0.9704, 0.05594, 0.6584, 0.04917, 1.0, 0.07061, 1.0, 0.08078, 0.8207, 0.06032, 0.3304, 0.05594, 0.6584, 0.09139, 0.01772, 0.07061, 0.0, 0.06032, 0.3304, 0.08078, 0.8207, 0.07061, 1.0, 0.09138, 1.0, 0.1126, 0.7964, 0.09139, 0.01772, 0.08078, 0.8207, 0.1126, 0.7964, 0.09138, 1.0, 0.1122, 1.0, 0.1126, 0.7964, 0.1122, 1.0, 0.133, 1.0, 0.1528, 0.9553, 0.133, 0.01445, 0.1126, 0.7964, 0.1705, 0.9515, 0.1538, 0.01364, 0.1528, 0.9553, 0.1897, 0.9507, 0.1747, 0.04405, 0.1705, 0.9515, 0.2038, 0.3072, 0.1954, 0.0, 0.1747, 0.04405, 0.2081, 0.9651, 0.2038, 0.3072, 0.1897, 0.9507, 0.2263, 0.9739, 0.2038, 0.3072, 0.2081, 0.9651, 0.2187, -3.476e-05, 0.2038, 0.3072, 0.2384, 0.07759, 0.2433, 0.9406, 0.2384, 0.07759, 0.2263, 0.9739, 0.2796, 0.9039, 0.2642, 0.07405, 0.2623, 0.9795, 0.2836, 0.0, 0.2642, 0.07405, 0.2933, 0.3268, 0.3015, 0.9818, 0.2933, 0.3268, 0.2796, 0.9039, 0.3043, 0.0, 0.2933, 0.3268, 0.3204, 0.0218, 0.3191, 0.8965, 0.2933, 0.3268, 0.3015, 0.9818, 0.3362, 1.0, 0.357, 1.0, 0.3474, 0.7016, 0.357, 1.0, 0.3725, 1.001, 0.3474, 0.7016, 0.3868, 0.9179, 0.3895, 0.3215, 0.3725, 1.001, 0.4041, 0.9859, 0.3895, 0.3215, 0.3868, 0.9179, 0.4245, 0.9708, 0.4141, 0.03974, 0.4041, 0.9859, 0.445, 0.6651, 0.4349, 0.001621, 0.4245, 0.9708, 0.4685, 1.007, 0.4659, -0.01107, 0.445, 0.6651, 0.5047, 1.0, 0.4909, 0.6606, 0.4842, 1.0, 0.5265, 0.9495, 0.5028, 0.05543, 0.4909, 0.6606, 0.5204, 0.0, 0.5028, 0.05543, 0.5317, 0.3724, 0.5204, 0.0, 0.5317, 0.3724, 0.5464, 4.594e-05, 0.5481, 0.9307, 0.5317, 0.3724, 0.5265, 0.9495, 0.5464, 4.594e-05, 0.5317, 0.3724, 0.5697, 0.02581, 0.5697, 0.02581, 0.5481, 0.9307, 0.568, 0.9842, 0.5893, 0.959, 0.5904, 0.03497, 0.568, 0.9842, 0.6049, 0.1384, 0.5893, 0.959, 0.6109, 0.9527, 0.6285, 0.9521, 0.6311, 0.3345, 0.6109, 0.9527, 0.6311, 0.3345, 0.6285, 0.9521, 0.6562, 0.6987, 0.6616, 0.003587, 0.6382, 0.0, 0.6311, 0.3345, 0.6486, 1.0, 0.6641, 1.0, 0.6562, 0.6987, 0.6929, 0.9862, 0.6952, 0.03159, 0.6775, 0.9436, 0.7103, 0.6924, 0.6952, 0.03159, 0.6929, 0.9862, 0.7359, 0.6976, 0.7163, 0.01027, 0.7103, 0.6924, 0.7393, 1.0, 0.7359, 0.6976, 0.7134, 1.0, 0.7681, 0.07773, 0.7526, 0.0, 0.7348, 0.04368, 0.7629, 0.9854, 0.7681, 0.07773, 0.7359, 0.6976, 0.7928, 0.632, 0.7681, 0.07773, 0.7629, 0.9854, 0.7836, 0.0, 0.7681, 0.07773, 0.8038, 0.03132, 0.8414, 0.9342, 0.8426, 0.05827, 0.8254, 0.9599, 0.8565, 0.1089, 0.8414, 0.9342, 0.8574, 0.9737, 0.8787, 0.9607, 0.8728, 0.006756, 0.8574, 0.9737, 0.8787, 0.9607, 0.8985, 1.0, 0.9115, 0.7769, 0.9252, 0.324, 0.9115, 0.7769, 0.9415, 0.8834, 0.9401, 0.0, 0.9252, 0.324, 0.9473, 0.2721, 0.9473, 0.2721, 0.9415, 0.8834, 0.9611, 0.6768, 0.9611, 0.6768, 0.9608, 1.0, 0.979, 1.0, 0.9875, 0.6623, 0.9714, 0.2402, 0.9611, 0.6768, 0.9919, 0.0, 0.9714, 0.2402, 0.9921, 0.2126, 0.9875, 0.6623, 0.979, 1.0, 0.9947, 1.0, 1.0, 0.6002, 0.9921, 0.2126, 0.9875, 0.6623, 0.01726, 0.0223, 0.0, 0.7727, 0.01906, 0.9596, 0.0, 0.7727, 0.002497, 1.0, 0.01906, 0.9596, 0.01906, 0.9596, 0.04676, 0.9945, 0.03923, 0.01645, 0.09631, 0.06658, 0.04676, 0.9945, 0.08126, 0.9849, 0.09631, 0.06658, 0.08126, 0.9849, 0.1292, 1.012, 0.1292, 1.012, 0.08126, 0.9849, 0.107, 1.0, 0.1382, -0.00613, 0.1292, 1.012, 0.1486, 1.017, 0.1645, 0.003392, 0.1486, 1.017, 0.1871, 0.9787, 0.1905, 0.008432, 0.1871, 0.9787, 0.2083, -0.005418, 0.2083, -0.005418, 0.2084, 1.011, 0.2292, 0.0006412, 0.2292, 0.0006412, 0.2084, 1.011, 0.2262, 1.017, 0.2292, 0.0006412, 0.2262, 1.017, 0.2423, 1.016, 0.2731, -0.000921, 0.2892, 1.009, 0.2969, -0.008409, 0.3209, 0.001082, 0.3262, 0.9938, 0.336, -9.836e-05, 0.336, -9.836e-05, 0.3262, 0.9938, 0.3518, 0.002306, 0.3518, 0.002306, 0.3624, 0.966, 0.3718, -0.006331, 0.3718, -0.006331, 0.3823, 1.001, 0.394, -0.0003914, 0.4274, -0.01479, 0.4397, 0.9952, 0.4449, -0.01298, 0.4449, -0.01298, 0.4397, 0.9952, 0.4661, 0.9939, 0.471, 0.03171, 0.4661, 0.9939, 0.4869, 0.997, 0.5463, 0.006926, 0.5124, 1.002, 0.5464, 0.997, 0.582, 0.04239, 0.5464, 0.997, 0.5812, 1.004, 0.5812, 1.004, 0.61, 1.002, 0.582, 0.04239, 0.61, 1.002, 0.6362, 0.9995, 0.582, 0.04239, 0.6316, 0.04524, 0.6362, 0.9995, 0.6591, 0.9993, 0.672, -0.0009047, 0.6591, 0.9993, 0.683, 0.9858, 0.6899, 0.04319, 0.683, 0.9858, 0.7083, 0.9933, 0.6899, 0.04319, 0.7083, 0.9933, 0.7058, 0.02496, 0.7239, -0.0009627, 0.7058, 0.02496, 0.7393, 0.002001, 0.7083, 0.9933, 0.7342, 0.9875, 0.7393, 0.002001, 0.7578, 0.01023, 0.7342, 0.9875, 0.755, 0.9923, 0.7732, 0.007973, 0.7706, 1.003, 0.7887, 0.001978, 0.7706, 1.003, 0.8069, 0.9665, 0.7887, 0.001978, 0.813, 0.01483, 0.8069, 0.9665, 0.8414, 0.963, 0.813, 0.01483, 0.8414, 0.963, 0.8395, 0.0006744, 0.8395, 0.0006744, 0.8414, 0.963, 0.8646, 1.004, 0.8395, 0.0006744, 0.8823, 0.01696, 0.8622, -0.0002325, 0.8395, 0.0006744, 0.8646, 1.004, 0.8823, 0.01696, 0.8823, 0.01696, 0.8646, 1.004, 0.8881, 0.9887, 0.8823, 0.01696, 0.8881, 0.9887, 0.9013, -0.008447, 0.9166, -0.02778, 0.9298, 0.9227, 0.9529, -0.005904, 0.9529, -0.005904, 0.9298, 0.9227, 0.953, 1.002, 0.9756, -0.01132, 0.953, 1.002, 0.9768, 0.9884, 0.005804, 0.02643, 0.005933, 0.9931, 0.02728, 0.7021, 0.03326, 0.004269, 0.02728, 0.7021, 0.06269, 0.6797, 0.08662, 0.01747, 0.06269, 0.6797, 0.09464, 0.6748, 0.08662, 0.01747, 0.1203, 0.3185, 0.1124, 0.0, 0.1203, 0.3185, 0.09464, 0.6748, 0.1244, 0.9919, 0.1203, 0.3185, 0.142, 0.007206, 0.1124, 0.0, 0.1655, 0.9503, 0.1244, 0.9919, 0.1525, 1.0, 0.1625, 0.3023, 0.1244, 0.9919, 0.1655, 0.9503, 0.1625, 0.0, 0.1625, 0.3023, 0.1803, 0.0, 0.1866, 0.3236, 0.1803, 0.0, 0.1625, 0.3023, 0.1866, 0.3236, 0.1655, 0.9503, 0.2004, 0.6982, 0.2112, 1.0, 0.2004, 0.6982, 0.1924, 1.0, 0.2112, 1.0, 0.2272, 0.9956, 0.2004, 0.6982, 0.0, 0.0, 0.004335, 0.2574, 0.0103, 0.0, 0.2606, -0.008705, 0.2605, 0.997, 0.2899, 0.6955, 0.3023, 1.0, 0.2899, 0.6955, 0.2835, 1.0, 0.2899, 0.6955, 0.3023, 1.0, 0.323, 1.0, 0.424, 1.005, 0.4013, 0.3321, 0.4063, 0.9476, 0.4426, 1.009, 0.4241, 0.08123, 0.424, 1.005, 0.4899, 0.001092, 0.4677, 0.7333, 0.4918, 1.001, 0.5774, 0.6835, 0.5217, 0.6919, 0.5398, 0.9973, 0.5774, 0.6835, 0.6285, 0.7177, 0.5908, 0.129, 0.6367, 0.09164, 0.618, 0.0, 0.5908, 0.129, 0.6838, 0.9799, 0.662, 0.7087, 0.6725, 1.0, 0.711, 0.6835, 0.6838, 0.9799, 0.6992, 1.0, 0.719, 0.0, 0.709, 0.3167, 0.7438, 0.007849, 0.7759, 0.9995, 0.815, 0.9996, 0.8274, 0.6543, 0.843, 0.0, 0.819, 0.03209, 0.8645, -0.002371, 0.8809, 0.9253, 0.8645, -0.002371, 0.8274, 0.6543, 0.896, 0.0432, 0.8809, 0.9253, 0.9012, 0.6994, 0.9315, 0.2684, 0.9118, 0.0, 0.896, 0.0432, 0.9012, 0.6994, 0.9314, 0.6683, 0.9315, 0.2684, 0.9726, -0.01451, 0.9726, 1.001, 0.9943, 0.9866, 0.0101, 0.8977, 0.0, 0.7792, 0.0, 1.0, 0.2384, 0.07759, 0.2433, 0.9406, 0.2623, 0.9795, 0.2642, 0.07405, 0.0101, 0.8977, 0.02852, 0.1809, 0.004335, 0.2574, 0.04916, 0.0, 0.02833, 0.0, 0.02852, 0.1809, 0.02865, 0.9704, 0.06032, 0.3304, 0.02852, 0.1809, 0.04917, 1.0, 0.05594, 0.6584, 0.02865, 0.9704, 0.06032, 0.3304, 0.07061, 0.0, 0.04916, 0.0, 0.08078, 0.8207, 0.05594, 0.6584, 0.07061, 1.0, 0.08078, 0.8207, 0.09139, 0.01772, 0.06032, 0.3304, 0.1126, 0.7964, 0.08078, 0.8207, 0.09138, 1.0, 0.1126, 0.7964, 0.1122, 0.01587, 0.09139, 0.01772, 0.1126, 0.7964, 0.133, 0.01445, 0.1122, 0.01587, 0.1528, 0.9553, 0.1126, 0.7964, 0.133, 1.0, 0.1528, 0.9553, 0.1538, 0.01364, 0.133, 0.01445, 0.1705, 0.9515, 0.1747, 0.04405, 0.1538, 0.01364, 0.2038, 0.3072, 0.1747, 0.04405, 0.1897, 0.9507, 0.2187, -3.476e-05, 0.1954, 0.0, 0.2038, 0.3072, 0.2263, 0.9739, 0.2384, 0.07759, 0.2038, 0.3072, 0.2642, 0.07405, 0.2526, 0.0, 0.2384, 0.07759, 0.3204, 0.0218, 0.3191, 0.8965, 0.3474, 0.7016, 0.3364, 0.02072, 0.2796, 0.9039, 0.2933, 0.3268, 0.2642, 0.07405, 0.3204, 0.0218, 0.2933, 0.3268, 0.3191, 0.8965, 0.3597, 0.009499, 0.3474, 0.7016, 0.3725, 1.001, 0.3895, 0.3215, 0.3474, 0.7016, 0.3191, 0.8965, 0.3362, 1.0, 0.3474, 0.7016, 0.3597, 0.009499, 0.3364, 0.02072, 0.4659, -0.01107, 0.4685, 1.007, 0.4909, 0.6606, 0.4867, 0.007856, 0.3895, 0.3215, 0.3802, 0.0, 0.3597, 0.009499, 0.396, 0.0, 0.3802, 0.0, 0.3895, 0.3215, 0.4041, 0.9859, 0.4141, 0.03974, 0.3895, 0.3215, 0.4349, 0.001621, 0.4141, 0.03974, 0.4245, 0.9708, 0.445, 0.6651, 0.4245, 0.9708, 0.4478, 0.9996, 0.4505, 0.03806, 0.4349, 0.001621, 0.445, 0.6651, 0.4659, -0.01107, 0.4505, 0.03806, 0.445, 0.6651, 0.6616, 0.003587, 0.6562, 0.6987, 0.6775, 0.9436, 0.6791, 0.05536, 0.4842, 1.0, 0.4909, 0.6606, 0.4685, 1.007, 0.4909, 0.6606, 0.5028, 0.05543, 0.4867, 0.007856, 0.5265, 0.9495, 0.4909, 0.6606, 0.5047, 1.0, 0.5265, 0.9495, 0.5317, 0.3724, 0.5028, 0.05543, 0.5481, 0.9307, 0.5697, 0.02581, 0.5317, 0.3724, 0.568, 0.9842, 0.5904, 0.03497, 0.5697, 0.02581, 0.5893, 0.959, 0.6049, 0.1384, 0.5904, 0.03497, 0.6311, 0.3345, 0.6199, 0.0, 0.6049, 0.1384, 0.6109, 0.9527, 0.6311, 0.3345, 0.6049, 0.1384, 0.6311, 0.3345, 0.6382, 0.0, 0.6199, 0.0, 0.6562, 0.6987, 0.6285, 0.9521, 0.6486, 1.0, 0.6562, 0.6987, 0.6616, 0.003587, 0.6311, 0.3345, 0.6775, 0.9436, 0.6562, 0.6987, 0.6641, 1.0, 0.8038, 0.03132, 0.7928, 0.632, 0.8254, 0.9599, 0.8255, 0.03857, 0.6952, 0.03159, 0.6791, 0.05536, 0.6775, 0.9436, 0.7163, 0.01027, 0.6952, 0.03159, 0.7103, 0.6924, 0.7103, 0.6924, 0.6929, 0.9862, 0.7134, 1.0, 0.7348, 0.04368, 0.7163, 0.01027, 0.7359, 0.6976, 0.7359, 0.6976, 0.7681, 0.07773, 0.7348, 0.04368, 0.7629, 0.9854, 0.7359, 0.6976, 0.7393, 1.0, 0.7836, 1.0, 0.7928, 0.632, 0.7629, 0.9854, 0.7928, 0.632, 0.8038, 0.03132, 0.7681, 0.07773, 0.7836, 1.0, 0.8043, 1.0, 0.7928, 0.632, 0.8787, 0.9607, 0.9115, 0.7769, 0.9099, 0.07005, 0.8932, 0.01309, 0.8043, 1.0, 0.8254, 0.9599, 0.7928, 0.632, 0.8254, 0.9599, 0.8426, 0.05827, 0.8255, 0.03857, 0.8414, 0.9342, 0.8565, 0.1089, 0.8426, 0.05827, 0.8574, 0.9737, 0.8728, 0.006756, 0.8565, 0.1089, 0.8787, 0.9607, 0.8932, 0.01309, 0.8728, 0.006756, 0.9473, 0.2721, 0.9714, 0.2402, 0.9712, 0.0, 0.9557, 0.0, 0.9115, 0.7769, 0.9252, 0.324, 0.9099, 0.07005, 0.9252, 0.324, 0.9245, 0.0, 0.9099, 0.07005, 0.9401, 0.0, 0.9245, 0.0, 0.9252, 0.324, 0.9415, 0.8834, 0.9473, 0.2721, 0.9252, 0.324, 0.9557, 0.0, 0.9401, 0.0, 0.9473, 0.2721, 0.9608, 1.0, 0.9611, 0.6768, 0.9415, 0.8834, 0.2576, 1.015, 0.2731, -0.000921, 0.2528, -0.01255, 0.2423, 1.016, 0.9611, 0.6768, 0.9714, 0.2402, 0.9473, 0.2721, 0.979, 1.0, 0.9875, 0.6623, 0.9611, 0.6768, 0.9919, 0.0, 0.9712, 0.0, 0.9714, 0.2402, 0.9875, 0.6623, 0.9921, 0.2126, 0.9714, 0.2402, 0.03923, 0.01645, 0.09631, 0.06658, 0.0675, 0.0004657, 0.09631, 0.06658, 0.03923, 0.01645, 0.04676, 0.9945, 0.1382, -0.00613, 0.09631, 0.06658, 0.1292, 1.012, 0.1645, 0.003392, 0.1382, -0.00613, 0.1486, 1.017, 0.1694, 0.9992, 0.1871, 0.9787, 0.1486, 1.017, 0.1905, 0.008432, 0.1645, 0.003392, 0.1871, 0.9787, 0.2083, -0.005418, 0.1871, 0.9787, 0.2084, 1.011, 0.3044, 1.004, 0.3262, 0.9938, 0.3209, 0.001082, 0.2969, -0.008409, 0.2731, -0.000921, 0.2576, 1.015, 0.2892, 1.009, 0.2969, -0.008409, 0.2892, 1.009, 0.3044, 1.004, 0.4869, 0.997, 0.5124, 1.002, 0.5172, 0.01089, 0.471, 0.03171, 0.3518, 0.002306, 0.3262, 0.9938, 0.3624, 0.966, 0.3718, -0.006331, 0.3624, 0.966, 0.3823, 1.001, 0.3823, 1.001, 0.4033, 1.0, 0.4177, 0.9148, 0.394, -0.0003914, 0.3823, 1.001, 0.4177, 0.9148, 0.4274, -0.01479, 0.394, -0.0003914, 0.4177, 0.9148, 0.4274, -0.01479, 0.4177, 0.9148, 0.4397, 0.9952, 0.471, 0.03171, 0.4449, -0.01298, 0.4661, 0.9939, 0.9298, 0.9227, 0.9166, -0.02778, 0.9013, -0.008447, 0.8881, 0.9887, 0.5463, 0.006926, 0.5172, 0.01089, 0.5124, 1.002, 0.672, -0.0009047, 0.6486, 0.002093, 0.6316, 0.04524, 0.672, -0.0009047, 0.6316, 0.04524, 0.6591, 0.9993, 0.6899, 0.04319, 0.672, -0.0009047, 0.683, 0.9858, 0.7083, 0.9933, 0.7393, 0.002001, 0.7058, 0.02496, 0.7578, 0.01023, 0.7393, 0.002001, 0.7342, 0.9875, 0.7732, 0.007973, 0.755, 0.9923, 0.7706, 1.003, 0.813, 0.01483, 0.7887, 0.001978, 0.8069, 0.9665, 0.2004, 0.6982, 0.2272, 0.9956, 0.2272, 0.01886, 0.2113, 0.01958, 0.9756, -0.01132, 0.9529, -0.005904, 0.953, 1.002, 0.9967, 0.3, 0.9756, -0.01132, 0.9768, 0.9884, 0.03326, 0.004269, 0.005804, 0.02643, 0.02728, 0.7021, 0.06269, 0.6797, 0.08662, 0.01747, 0.06061, 0.2851, 0.1625, 0.3023, 0.1625, 0.0, 0.142, 0.007206, 0.2004, 0.6982, 0.1655, 0.9503, 0.1789, 1.0, 0.1866, 0.3236, 0.1931, 0.0, 0.1803, 0.0, 0.2113, 0.01958, 0.1931, 0.0, 0.1866, 0.3236, 0.2113, 0.01958, 0.1866, 0.3236, 0.2004, 0.6982, 0.2272, 0.01886, 0.2272, 0.9956, 0.2385, 1.004, 0.2385, 0.002711, 0.2385, 0.002711, 0.2385, 1.004, 0.2605, 0.997, 0.2606, -0.008705, 0.3028, 0.04127, 0.2899, 0.6955, 0.3532, 0.9142, 0.3252, 0.08237, 0.2899, 0.6955, 0.3028, 0.04127, 0.2835, -0.001168, 0.4411, 0.01735, 0.4426, 1.009, 0.4677, 0.7333, 0.4684, 0.002765, 0.323, 1.0, 0.3532, 0.9142, 0.2899, 0.6955, 0.3532, 0.9142, 0.4013, 0.3321, 0.3634, 0.03194, 0.39, 0.0, 0.3634, 0.03194, 0.4013, 0.3321, 0.4063, 0.9476, 0.3532, 0.9142, 0.385, 1.0, 0.4013, 0.3321, 0.4076, 0.0, 0.39, 0.0, 0.424, 1.005, 0.4241, 0.08123, 0.4013, 0.3321, 0.4426, 1.009, 0.4411, 0.01735, 0.4241, 0.08123, 0.6367, 0.09164, 0.6285, 0.7177, 0.662, 0.7087, 0.6527, 0.0006188, 0.5217, 0.6919, 0.5325, 0.09506, 0.5105, 0.0353, 0.5551, 0.0, 0.5325, 0.09506, 0.5908, 0.129, 0.565, 1.0, 0.5774, 0.6835, 0.5398, 0.9973, 0.5902, 1.0, 0.6285, 0.7177, 0.5774, 0.6835, 0.6285, 0.7177, 0.6367, 0.09164, 0.5908, 0.129, 0.6725, -0.007098, 0.662, 0.7087, 0.6838, 0.9799, 0.6838, 0.006711, 0.662, 0.7087, 0.6725, -0.007098, 0.6527, 0.0006188, 0.6838, 0.9799, 0.711, 0.6835, 0.709, 0.3167, 0.6838, 0.006711, 0.6838, 0.006711, 0.709, 0.3167, 0.6975, -4.586e-07, 0.9315, 0.2684, 0.9314, 0.6683, 0.9669, 0.9981, 0.967, -0.01904, 0.8274, 0.6543, 0.819, 0.03209, 0.7761, 0.03232, 0.8274, 0.6543, 0.815, 0.9996, 0.8383, 1.0, 0.9012, 0.6994, 0.9315, 0.2684, 0.896, 0.0432, 0.9157, 1.0, 0.9314, 0.6683, 0.9012, 0.6994, 0.9696, 1.008, 0.9696, -0.002208, 0.967, -0.01904, 0.9669, 0.9981, 0.9696, 1.008, 0.9726, 1.001, 0.9726, -0.01451, 0.9696, -0.002208])
me_plane.materials.append(mat_flesh_blue)
me_plane.materials.append(mat_odc_text_mat)
me_plane.use_remesh_fix_poles = True
me_plane.use_remesh_preserve_attributes = False
me_plane.use_mirror_vertex_groups = False
me_plane.update()

# ---- objects
ob_cube = bpy.data.objects.new('Cube', me_cube)
ob_cutplane = bpy.data.objects.new('CutPlane', me_plane)

# ---- transforms, parenting, visibility, modifiers, constraints
ob_cube.location = (0.0, 0.0, 0.0)
ob_cube.scale = (0.001, 0.001, 0.001)
ob_cube.display_type = 'WIRE'
ob_cube.lineart.crease_threshold = 0.0
ob_cutplane.location = (0.0, 0.0, 0.0)
ob_cutplane.scale = (1.5, 1.5, 1.0)
ob_cutplane.lineart.crease_threshold = 0.0

# ---- collection membership
col_collection.objects.link(ob_cube)
col_collection.objects.link(ob_cutplane)

# ---- scene / render settings (as saved in the file)
scene.frame_start = 1; scene.frame_end = 250; scene.frame_set(1)
scene.render.engine = 'BLENDER_EEVEE_NEXT'
scene.cycles.use_denoising = False
scene.cycles.samples = 128
scene.cycles.sampling_pattern = 'TABULATED_SOBOL'
scene.cycles.use_adaptive_sampling = False
scene.cycles.use_light_tree = False
scene.view_settings.view_transform = 'Filmic'
scene.unit_settings.scale_length = 0.001
bpy.context.view_layer.update()

# ---- added for rendering (the .blend has no active camera and no usable light): camera, sun
cam_auto = bpy.data.cameras.new('AutoCamera')
cam_auto.lens = 50.0
cam_auto.sensor_width = 36.0
cam_auto.clip_end = 6976.03
ob_auto_camera = bpy.data.objects.new('AutoCamera', cam_auto)
scene.collection.objects.link(ob_auto_camera)
ob_auto_camera.location = (397.496, -476.995, 350.814)
ob_auto_camera.rotation_euler = (1.09748, -7.21219e-08, 0.694738)
scene.camera = ob_auto_camera
light_auto_sun = bpy.data.lights.new('AutoSun', 'SUN')
light_auto_sun.energy = 3.0
light_auto_sun.angle = 0.0523599
ob_auto_sun = bpy.data.objects.new('AutoSun', light_auto_sun)
scene.collection.objects.link(ob_auto_sun)
ob_auto_sun.rotation_euler = (0.872665, 0.174533, 0.523599)
bpy.context.view_layer.update()
